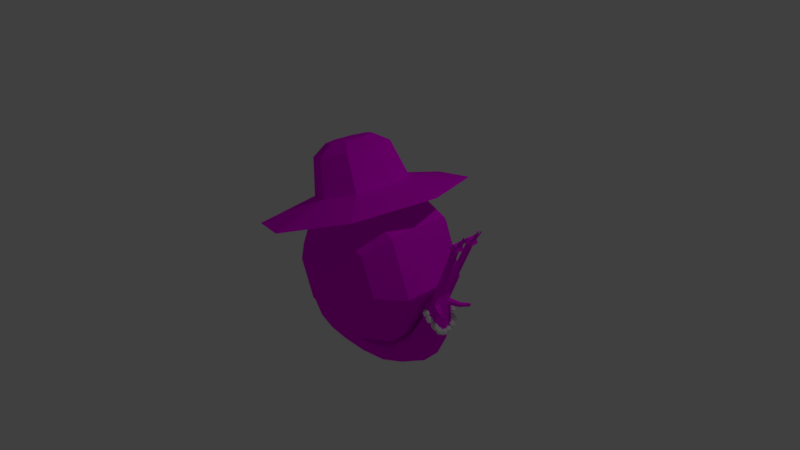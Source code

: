 # Source: fancySnail2.blend  (saved by Blender 2.79.0; exported with 4.5.12 LTS)
import bpy
from mathutils import Matrix  # noqa: F401  (used for matrix-valued properties, if any)

bpy.ops.wm.read_factory_settings(use_empty=True)
scene = bpy.context.scene
scene.name = 'Scene'

# ---- collections
col_collection_1 = bpy.data.collections.new('Collection 1'); scene.collection.children.link(col_collection_1)

# ---- images (referenced by path relative to the original .blend; pixels are not part of the script)
import os
ASSET_DIR = os.environ.get("B2B_ASSET_DIR", "")  # directory of the original .blend (textures are referenced by path, not embedded)
HERE = os.path.dirname(os.path.abspath(__file__))  # packed textures are extracted next to this script under _unpacked/

def load_image(name, relpath, width, height, colorspace="sRGB"):
    """Load a texture the original file referenced (path relative to the .blend, or extracted next to this script)."""
    p = next((c for c in (os.path.join(HERE, relpath), os.path.join(ASSET_DIR, relpath)) if relpath and os.path.exists(c)), "")
    if p:
        img = bpy.data.images.load(p, check_existing=True)
        img.name = name
    else:  # same state as the original file: an image datablock whose file is absent (Cycles renders it pink)
        img = bpy.data.images.new(name, width, height)
        img.source = "FILE"
        img.filepath = "//" + (relpath or name)
    img.colorspace_settings.name = colorspace
    return img
img_snailwifetexture = load_image('SnailWifeTexture', 'SnailWifeTexture.png', 1024, 1024, 'sRGB')

# ---- materials (node trees are filled in below, after node groups)
mat_material_005 = bpy.data.materials.new('Material.005')
mat_material_005.alpha_threshold = 0.0
mat_material_005.roughness = 0.5

# ---- material node trees
mat_material_005.use_nodes = True; mat_material_005.node_tree.nodes.clear()
_N = mat_material_005.node_tree.nodes; _L = mat_material_005.node_tree.links
n0 = _N.new('ShaderNodeOutputMaterial'); n0.name = 'Material Output'; n0.location = (300, 300)
n1 = _N.new('ShaderNodeBsdfDiffuse'); n1.name = 'Diffuse BSDF'; n1.location = (10, 300)
n2 = _N.new('ShaderNodeTexImage'); n2.name = 'Image Texture'; n2.location = (-177, 295)
n2.width = 140
n2.image = img_snailwifetexture
_L.new(n1.outputs[0], n0.inputs[0])
_L.new(n2.outputs[0], n1.inputs[0])
n0.is_active_output = True

# ---- world
world_world = bpy.data.worlds.new('World'); scene.world = world_world
world_world.color = (0.05088, 0.05088, 0.05088)
world_world.use_sun_shadow = False
world_world.sun_shadow_jitter_overblur = 0.0
world_world.cycles.sampling_method = 'MANUAL'

# ---- cameras
cam_camera = bpy.data.cameras.new('Camera')
cam_camera.clip_end = 100.0
cam_camera.lens = 35.0
cam_camera.sensor_width = 32.0
cam_camera.sensor_height = 18.0
cam_camera.ortho_scale = 7.314
cam_camera.dof.focus_distance = 0.0

# ---- lights
light_lamp = bpy.data.lights.new('Lamp', 'POINT')
light_lamp.transmission_factor = 0.0
light_lamp.cutoff_distance = 30.0
light_lamp.energy = 100.0
light_lamp.shadow_buffer_clip_start = 1.001
light_lamp.shadow_soft_size = 0.1
light_lamp.shadow_maximum_resolution = 0.006
light_lamp.use_absolute_resolution = True

# ---- meshes
me_sphere_007 = bpy.data.meshes.new('Sphere.007')
me_sphere_007.from_pydata([(-3.32, 0.885, -0.4092), (-2.176, 0.3137, -0.07113), (-2.796, 0.3589, -0.8545), (-2.288, -0.5442, -0.03193), (-2.908, -0.4989, -0.8153), (-2.925, -0.8759, 0.4526), (-3.545, -0.8307, -0.3308), (-3.742, 0.04979, -0.7617), (-2.503, -0.04073, 0.8051), (-3.449, -0.3499, 0.8979), (-4.069, -0.3046, 0.1145), (-3.337, 0.508, 0.8587), (-3.957, 0.5532, 0.07532), (-2.7, 0.8397, 0.3742), (-3.362, 8.551, -2.063), (-2.067, 8.235, -1.59), (-2.781, 8.03, -2.439), (-2.061, 7.389, -1.406), (-2.779, 7.183, -2.259), (-2.625, 7.071, -0.8332), (-3.345, 6.863, -1.69), (-3.705, 7.608, -2.295), (-2.272, 8.019, -0.5915), (-3.222, 7.584, -0.4767), (-3.94, 7.377, -1.329), (-3.227, 8.429, -0.6598), (-3.942, 8.225, -1.509), (-2.648, 8.756, -1.214), (-2.23, 8.883, -0.8338), (-0.7551, 8.573, -0.2904), (-1.63, 8.366, -1.193), (-0.6927, 7.714, -0.05507), (-1.615, 7.52, -1.001), (-1.252, 7.342, 0.3906), (-2.193, 7.191, -0.4382), (-2.532, 7.943, -1.066), (-0.9713, 8.295, 0.6213), (-1.91, 7.857, 0.6309), (-2.812, 7.708, -0.1026), (-1.986, 8.718, 0.4026), (-2.826, 8.554, -0.2937), (-1.373, 9.071, -0.05699), (-2.458, 0.8264, 0.6284), (-0.6425, 0.7572, 1.172), (-1.746, 0.3363, 0.3366), (-0.601, -0.01237, 1.589), (-1.437, -0.4491, 0.6856), (-1.199, -0.3444, 2.054), (-2.008, -0.7548, 1.276), (-2.642, -0.1581, 0.6178), (-0.9255, 0.6497, 2.127), (-1.889, 0.1163, 2.205), (-2.689, -0.2735, 1.526), (-1.979, 0.9016, 1.856), (-2.94, 0.5244, 1.237), (-1.479, 1.218, 1.339), (-1.13, 1.333, 1.619), (0.6649, 1.865, 2.681), (-0.1138, 1.035, 1.732), (0.7649, 1.416, 3.505), (0.2035, 0.5716, 2.609), (0.1267, 1.186, 3.895), (-0.314, 0.3546, 3.114), (-1.121, 0.4267, 1.989), (0.2096, 2.043, 3.563), (-0.5947, 1.438, 3.579), (-1.104, 0.6382, 2.909), (-0.7996, 1.914, 2.875), (-1.483, 1.145, 2.236), (-0.2554, 2.111, 2.381), (0.06099, 2.397, 2.881), (1.126, 3.224, 3.799), (0.9426, 2.309, 3.349), (1.145, 3.021, 4.617), (1.036, 2.132, 4.283), (0.3925, 2.921, 5.032), (0.3194, 2.032, 4.705), (0.1713, 1.759, 3.599), (0.431, 3.564, 4.386), (-0.3553, 3.029, 4.615), (-0.4315, 2.136, 4.271), (-0.343, 3.234, 3.787), (-0.5195, 2.33, 3.397), (0.358, 3.32, 3.387), (0.4277, 3.939, 3.584), (1.183, 4.878, 4.146), (1.183, 3.902, 3.97), (1.183, 4.808, 4.939), (1.183, 3.833, 4.801), (0.4332, 4.771, 5.357), (0.4332, 3.802, 5.234), (0.4332, 3.388, 4.314), (0.4332, 5.355, 4.629), (-0.3168, 4.816, 4.938), (-0.3168, 3.84, 4.8), (-0.3168, 4.89, 4.144), (-0.3168, 3.914, 3.969), (0.4332, 4.935, 3.768), (0.4332, 5.065, 3.738), (1.183, 6.193, 3.675), (1.183, 5.274, 4.084), (1.183, 6.634, 4.373), (1.183, 5.72, 4.795), (0.4332, 6.862, 4.722), (0.4332, 5.949, 5.152), (0.4332, 5.053, 4.663), (0.4255, 6.885, 3.837), (-0.3168, 6.643, 4.371), (-0.3168, 5.728, 4.794), (-0.3162, 6.206, 3.673), (-0.3168, 5.287, 4.082), (0.4157, 5.981, 3.326), (0.4003, 6.186, 3.213), (0.8269, 7.05, 2.385), (1.127, 6.597, 3.388), (0.8862, 7.866, 2.719), (1.11, 7.429, 3.709), (0.2665, 8.271, 2.885), (0.3725, 7.838, 3.875), (0.4309, 6.79, 4.005), (0.01605, 7.657, 2.033), (-0.3661, 7.878, 2.757), (-0.325, 7.435, 3.698), (-0.451, 7.069, 2.449), (-0.3157, 6.605, 3.374), (0.1703, 6.636, 2.252), (-0.0992, 6.891, 1.733), (-0.1472, 7.634, 0.6122), (0.5675, 7.308, 1.774), (0.07575, 8.476, 0.8918), (0.658, 8.147, 2.055), (-0.4437, 8.926, 1.191), (0.07338, 8.573, 2.236), (0.2185, 7.546, 2.525), (-1.09, 8.275, 0.5021), (-1.155, 8.559, 1.291), (-0.5704, 8.177, 2.198), (-1.381, 7.738, 1.109), (-0.6835, 7.348, 1.961), (-0.8906, 7.259, 0.7391)], [], [(7, 0, 2), (0, 13, 1, 2), (13, 8, 1), (7, 2, 4), (2, 1, 3, 4), (1, 8, 3), (7, 4, 6), (4, 3, 5, 6), (3, 8, 5), (7, 6, 10), (6, 5, 9, 10), (5, 8, 9), (7, 10, 12), (10, 9, 11, 12), (9, 8, 11), (7, 12, 0), (12, 11, 13, 0), (11, 8, 13), (21, 14, 16), (14, 27, 15, 16), (27, 22, 15), (21, 16, 18), (16, 15, 17, 18), (15, 22, 17), (21, 18, 20), (18, 17, 19, 20), (17, 22, 19), (21, 20, 24), (20, 19, 23, 24), (19, 22, 23), (21, 24, 26), (24, 23, 25, 26), (23, 22, 25), (21, 26, 14), (26, 25, 27, 14), (25, 22, 27), (35, 28, 30), (28, 41, 29, 30), (41, 36, 29), (35, 30, 32), (30, 29, 31, 32), (29, 36, 31), (35, 32, 34), (32, 31, 33, 34), (31, 36, 33), (35, 34, 38), (34, 33, 37, 38), (33, 36, 37), (35, 38, 40), (38, 37, 39, 40), (37, 36, 39), (35, 40, 28), (40, 39, 41, 28), (39, 36, 41), (49, 42, 44), (42, 55, 43, 44), (55, 50, 43), (49, 44, 46), (44, 43, 45, 46), (43, 50, 45), (49, 46, 48), (46, 45, 47, 48), (45, 50, 47), (49, 48, 52), (48, 47, 51, 52), (47, 50, 51), (49, 52, 54), (52, 51, 53, 54), (51, 50, 53), (49, 54, 42), (54, 53, 55, 42), (53, 50, 55), (63, 56, 58), (56, 69, 57, 58), (69, 64, 57), (63, 58, 60), (58, 57, 59, 60), (57, 64, 59), (63, 60, 62), (60, 59, 61, 62), (59, 64, 61), (63, 62, 66), (62, 61, 65, 66), (61, 64, 65), (63, 66, 68), (66, 65, 67, 68), (65, 64, 67), (63, 68, 56), (68, 67, 69, 56), (67, 64, 69), (77, 70, 72), (70, 83, 71, 72), (83, 78, 71), (77, 72, 74), (72, 71, 73, 74), (71, 78, 73), (77, 74, 76), (74, 73, 75, 76), (73, 78, 75), (77, 76, 80), (76, 75, 79, 80), (75, 78, 79), (77, 80, 82), (80, 79, 81, 82), (79, 78, 81), (77, 82, 70), (82, 81, 83, 70), (81, 78, 83), (91, 84, 86), (84, 97, 85, 86), (97, 92, 85), (91, 86, 88), (86, 85, 87, 88), (85, 92, 87), (91, 88, 90), (88, 87, 89, 90), (87, 92, 89), (91, 90, 94), (90, 89, 93, 94), (89, 92, 93), (91, 94, 96), (94, 93, 95, 96), (93, 92, 95), (91, 96, 84), (96, 95, 97, 84), (95, 92, 97), (105, 98, 100), (98, 111, 99, 100), (111, 106, 99), (105, 100, 102), (100, 99, 101, 102), (99, 106, 101), (105, 102, 104), (102, 101, 103, 104), (101, 106, 103), (105, 104, 108), (104, 103, 107, 108), (103, 106, 107), (105, 108, 110), (108, 107, 109, 110), (107, 106, 109), (105, 110, 98), (110, 109, 111, 98), (109, 106, 111), (119, 112, 114), (112, 125, 113, 114), (125, 120, 113), (119, 114, 116), (114, 113, 115, 116), (113, 120, 115), (119, 116, 118), (116, 115, 117, 118), (115, 120, 117), (119, 118, 122), (118, 117, 121, 122), (117, 120, 121), (119, 122, 124), (122, 121, 123, 124), (121, 120, 123), (119, 124, 112), (124, 123, 125, 112), (123, 120, 125), (133, 126, 128), (126, 139, 127, 128), (139, 134, 127), (133, 128, 130), (128, 127, 129, 130), (127, 134, 129), (133, 130, 132), (130, 129, 131, 132), (129, 134, 131), (133, 132, 136), (132, 131, 135, 136), (131, 134, 135), (133, 136, 138), (136, 135, 137, 138), (135, 134, 137), (133, 138, 126), (138, 137, 139, 126), (137, 134, 139)])
me_sphere_007.use_remesh_preserve_volume = False
me_sphere_007.use_remesh_preserve_attributes = False
me_sphere_007.use_mirror_vertex_groups = False
me_sphere_007.update()
me_cylinder_001 = bpy.data.meshes.new('Cylinder.001')
me_cylinder_001.from_pydata([(-2.868, -0.3949, -4.216), (-2.768, -0.3954, -3.941), (-2.868, 0.2593, -4.216), (-2.767, 0.2598, -3.94), (0.8141, -0.7166, -5.437), (0.6328, -0.7288, -5.064), (0.8182, 0.5466, -5.438), (0.634, 0.5701, -5.059), (0.2103, 0.6903, -5.402), (-0.4313, 0.7869, -5.181), (-1.069, 0.7949, -4.921), (-1.715, 0.7033, -4.702), (-2.345, 0.5094, -4.488), (-2.228, 0.5088, -4.154), (-1.611, 0.7031, -4.416), (-0.9846, 0.7942, -4.666), (-0.3816, 0.7811, -4.887), (0.1672, 0.6901, -5.04), (-2.344, -0.6459, -4.487), (-1.714, -0.8387, -4.703), (-1.071, -0.9285, -4.922), (-0.4337, -0.9195, -5.183), (0.2087, -0.8341, -5.404), (0.1657, -0.8314, -5.043), (-0.3838, -0.9147, -4.888), (-0.9854, -0.9287, -4.665), (-1.61, -0.8392, -4.415), (-2.228, -0.6452, -4.155), (-3.193, 0.01865, -3.899), (-3.193, -0.1541, -3.899), (-3.151, -0.1541, -3.78), (-3.151, 0.01865, -3.78), (1.085, 0.4423, -4.88), (1.367, 0.413, -5.186), (1.364, -0.6011, -5.188), (1.085, -0.6154, -4.887), (1.6, 0.3063, -4.388), (1.861, 0.2855, -4.586), (1.865, -0.4636, -4.592), (1.605, -0.4748, -4.396), (2.12, 0.1511, -3.713), (2.205, 0.1506, -3.804), (2.204, -0.2885, -3.807), (2.119, -0.2879, -3.715), (-2.925, -0.06971, -4.373), (-2.71, -0.06973, -3.782), (0.9203, -0.09713, -5.652), (0.5183, -0.0796, -4.826), (0.1401, -0.06597, -4.818), (-0.3502, -0.06047, -4.701), (-0.93, -0.06039, -4.499), (-1.547, -0.06234, -4.233), (-2.157, -0.07192, -3.954), (-2.416, -0.07204, -4.689), (-1.781, -0.0681, -4.88), (-1.124, -0.06674, -5.083), (-0.4635, -0.06653, -5.37), (0.2363, -0.07523, -5.626), (-3.271, -0.0677, -3.924), (-3.196, -0.0677, -3.728), (1.522, -0.104, -5.356), (0.9063, -0.08256, -4.691), (2.009, -0.09403, -4.7), (1.434, -0.08001, -4.272), (2.21, -0.1283, -3.809), (2.11, -0.1278, -3.716), (2.11, -0.009379, -3.715), (2.004, -0.3495, -3.87), (2.129, -0.3453, -3.968), (2.211, -0.009916, -3.808), (2.004, 0.2037, -3.867), (2.129, 0.1962, -3.966), (2.202, -0.07662, -4.026), (1.925, -0.07321, -3.809), (3.169, -0.2415, -2.534), (3.177, -0.3752, -2.535), (3.256, -0.3752, -2.613), (3.263, -0.2415, -2.614), (3.177, 0.2398, -2.535), (3.256, 0.2398, -2.613), (3.263, 0.106, -2.614), (3.169, 0.106, -2.534), (3.194, -0.1724, -2.412), (3.21, -0.4441, -2.414), (3.371, -0.4441, -2.572), (3.384, -0.1724, -2.573), (3.21, 0.3087, -2.414), (3.371, 0.3087, -2.572), (3.384, 0.03691, -2.573), (3.194, 0.03691, -2.412), (3.306, -0.2284, -2.366), (3.315, -0.3878, -2.367), (3.41, -0.3878, -2.46), (3.418, -0.2284, -2.46), (3.315, 0.2524, -2.367), (3.41, 0.2524, -2.46), (3.418, 0.09292, -2.46), (3.306, 0.09292, -2.366), (1.943, -0.3684, -3.949), (1.943, 0.2193, -3.946), (2.089, 0.2098, -4.06), (2.089, -0.3632, -4.063), (2.173, -0.07926, -4.128), (1.851, -0.07424, -3.879), (-2.897, -0.2323, -4.294), (0.5755, -0.4042, -4.945), (0.1529, -0.4487, -4.93), (-0.367, -0.4876, -4.795), (-0.9577, -0.4946, -4.582), (-1.578, -0.4508, -4.324), (-2.192, -0.3585, -4.055), (-2.38, -0.359, -4.588), (-1.748, -0.4534, -4.792), (-1.097, -0.4976, -5.002), (-0.4486, -0.493, -5.277), (0.2225, -0.4547, -5.515), (-3.243, -0.1109, -3.908), (0.9957, -0.349, -4.789), (1.52, -0.2774, -4.334), (1.965, -0.2113, -3.839), (-2.739, -0.2326, -3.861), (0.8672, -0.4069, -5.544), (-3.185, -0.1109, -3.75), (1.443, -0.3526, -5.272), (1.937, -0.2788, -4.646), (2.165, -0.211, -3.997), (2.115, -0.2079, -3.716), (2.207, -0.2084, -3.808), (3.173, -0.3084, -2.535), (3.259, -0.3084, -2.614), (3.202, -0.3082, -2.413), (3.378, -0.3082, -2.573), (3.31, -0.3081, -2.366), (3.414, -0.3081, -2.46), (2.131, -0.2212, -4.095), (1.897, -0.2213, -3.914), (-2.739, 0.09502, -3.861), (0.8693, 0.2247, -5.545), (-3.185, -0.02453, -3.75), (1.445, 0.1545, -5.271), (1.935, 0.09573, -4.643), (2.166, 0.05981, -3.996), (-2.897, 0.09477, -4.295), (0.5761, 0.2453, -4.942), (0.1536, 0.3121, -4.929), (-0.3659, 0.3603, -4.794), (-0.9573, 0.3669, -4.582), (-1.579, 0.3204, -4.324), (-2.192, 0.2184, -4.054), (-2.38, 0.2187, -4.588), (-1.748, 0.3176, -4.791), (-1.097, 0.3641, -5.002), (-0.4474, 0.3602, -5.276), (0.2233, 0.3075, -5.514), (-3.243, -0.02453, -3.908), (0.9954, 0.1799, -4.786), (1.517, 0.1132, -4.33), (1.964, 0.06525, -3.838), (2.208, 0.07032, -3.806), (2.115, 0.07086, -3.714), (3.259, 0.1729, -2.614), (3.173, 0.1729, -2.535), (3.378, 0.1728, -2.573), (3.202, 0.1728, -2.413), (3.414, 0.1727, -2.46), (3.31, 0.1727, -2.366), (1.897, 0.07251, -3.913), (2.131, 0.06525, -4.094), (2.585, 0.3621, -4.168), (2.566, 0.4148, -4.153), (2.548, -0.5728, -4.195), (2.569, -0.5659, -4.146), (2.545, 0.42, -4.202), (2.57, -0.518, -4.212), (2.588, -0.5141, -4.161), (2.567, 0.3642, -4.22), (2.303, -0.468, -4.172), (2.334, -0.4556, -4.1), (2.362, -0.3625, -4.121), (2.335, -0.3696, -4.196), (2.307, 0.3173, -4.175), (2.339, 0.2182, -4.201), (2.365, 0.2145, -4.127), (2.338, 0.3081, -4.104), (0.1525, 1.575, -2.681), (0.1525, -1.71, -2.681), (0.3157, 1.575, -2.828), (0.3157, -1.71, -2.828), (0.3271, 1.575, -3.047), (0.3271, -1.71, -3.047), (0.18, 1.575, -3.21), (0.18, -1.71, -3.21), (-0.0393, 1.575, -3.222), (-0.0393, -1.71, -3.222), (-0.2024, 1.575, -3.075), (-0.2024, -1.71, -3.075), (-0.2138, 1.575, -2.855), (-0.2138, -1.71, -2.855), (-0.06678, 1.575, -2.692), (-0.06678, -1.71, -2.692), (0.7324, 0.805, -1.046), (1.882, 0.805, -2.082), (1.882, -0.9404, -2.082), (0.7324, -0.9404, -1.046), (1.962, 0.805, -3.627), (1.962, -0.9404, -3.627), (0.926, 0.805, -4.776), (0.926, -0.9404, -4.776), (-0.6192, 0.805, -4.856), (-0.6192, -0.9404, -4.856), (-1.768, 0.805, -3.821), (-1.768, -0.9404, -3.821), (-1.849, 0.805, -2.275), (-1.849, -0.9404, -2.275), (-0.8127, 0.805, -1.126), (-0.8127, -0.9404, -1.126), (0.5188, 1.362, -1.648), (1.305, 1.362, -2.357), (1.305, -1.498, -2.357), (0.5188, -1.498, -1.648), (1.36, 1.362, -3.413), (1.36, -1.498, -3.413), (0.6512, 1.362, -4.199), (0.6512, -1.498, -4.199), (-0.4056, 1.362, -4.254), (-0.4056, -1.498, -4.254), (-1.192, 1.362, -3.546), (-1.192, -1.498, -3.546), (-1.246, 1.362, -2.489), (-1.246, -1.498, -2.489), (-0.538, 1.362, -1.703), (-0.538, -1.498, -1.703), (0.2626, 1.478, -2.37), (0.6129, 1.478, -2.686), (0.6129, -1.613, -2.686), (0.2626, -1.613, -2.37), (0.6374, 1.478, -3.157), (0.6374, -1.613, -3.157), (0.3216, 1.478, -3.508), (0.3216, -1.613, -3.508), (-0.1494, 1.478, -3.532), (-0.1494, -1.613, -3.532), (-0.4997, 1.478, -3.216), (-0.4997, -1.613, -3.216), (-0.5241, 1.478, -2.745), (-0.5241, -1.613, -2.745), (-0.2084, 1.478, -2.395), (-0.2084, -1.613, -2.395), (-0.001046, 1.234, -1.003), (-0.04148, 1.0, -0.0298), (0.8718, 0.8729, -1.003), (0.6656, 0.7071, -0.0298), (1.233, -5.396e-08, -1.003), (0.9585, -4.371e-08, -0.0298), (0.8718, -0.8729, -1.003), (0.6656, -0.7071, -0.0298), (-0.001046, -1.234, -1.003), (-0.04148, -1.0, -0.0298), (-0.8739, -0.8729, -1.003), (-0.7486, -0.7071, -0.0298), (-1.235, 1.472e-08, -1.003), (-1.041, 1.192e-08, -0.0298), (-0.8739, 0.8729, -1.003), (-0.7486, 0.7071, -0.0298), (-0.001045, 0.9139, -1.197), (0.6452, 0.6462, -1.197), (0.9128, -4.602e-08, -1.197), (0.6452, -0.6462, -1.197), (-0.001046, -0.9139, -1.197), (-0.6473, -0.6462, -1.197), (-0.9149, 2.29e-08, -1.197), (-0.6473, 0.6462, -1.197), (-0.07064, 2.748, -1.393), (1.873, 1.943, -1.393), (2.678, -1.156e-07, -1.393), (1.873, -1.943, -1.393), (-0.07064, -2.748, -1.393), (-2.014, -1.943, -1.393), (-2.819, 3.731e-08, -1.393), (-2.014, 1.943, -1.393), (-0.04148, 0.6115, 0.2402), (0.3909, 0.4324, 0.2402), (0.57, -2.6e-08, 0.2402), (0.3909, -0.4324, 0.2402), (-0.04148, -0.6115, 0.2402), (-0.4739, -0.4324, 0.2402), (-0.653, 8.022e-09, 0.2402), (-0.4739, 0.4324, 0.2402), (1.84, -0.4322, -4.099), (1.854, -0.3892, -4.085), (1.753, -0.3215, -3.996), (1.792, -0.2997, -4.01), (1.84, 0.2981, -4.099), (1.854, 0.255, -4.085), (1.753, 0.1873, -3.996), (1.792, 0.1655, -4.01), (1.752, -0.06709, -3.923), (1.791, -0.06709, -3.932), (2.52, -0.4401, -4.186), (2.522, -0.4599, -4.114), (2.496, -0.526, -4.094), (2.468, -0.5721, -4.144), (2.466, -0.5523, -4.215), (2.492, -0.4863, -4.236), (2.508, -0.4701, -4.176), (2.509, -0.4809, -4.137), (2.495, -0.5169, -4.126), (2.48, -0.5421, -4.154), (2.478, -0.5313, -4.192), (2.493, -0.4953, -4.204), (2.546, -0.4518, -4.189), (2.548, -0.4716, -4.118), (2.522, -0.5376, -4.098), (2.494, -0.5838, -4.148), (2.492, -0.5639, -4.219), (2.518, -0.4979, -4.24), (2.534, -0.4818, -4.18), (2.535, -0.4926, -4.141), (2.521, -0.5286, -4.13), (2.506, -0.5537, -4.158), (2.505, -0.5429, -4.196), (2.519, -0.507, -4.208), (2.504, -0.504, -4.101), (2.513, -0.4819, -4.107), (2.5, -0.5049, -4.13), (2.504, -0.4929, -4.134), (2.531, -0.5156, -4.105), (2.539, -0.4936, -4.111), (2.526, -0.5166, -4.134), (2.531, -0.5046, -4.138), (2.503, -0.5024, -4.084), (2.514, -0.4737, -4.093), (2.537, -0.5175, -4.09), (2.548, -0.4889, -4.099), (2.511, -0.4977, -4.071), (2.52, -0.4755, -4.078), (2.538, -0.5095, -4.076), (2.547, -0.4873, -4.082), (-2.836, -0.395, -4.127), (-2.836, 0.2594, -4.127), (0.7588, 0.5542, -5.316), (0.7556, -0.7205, -5.316), (0.1948, -0.8332, -5.287), (-0.4176, -0.9179, -5.088), (-1.043, -0.9285, -4.839), (-1.681, -0.8389, -4.61), (-2.306, -0.6457, -4.38), (-2.307, 0.5092, -4.38), (-1.681, 0.7032, -4.61), (-1.042, 0.7947, -4.839), (-0.4152, 0.785, -5.086), (0.1964, 0.6902, -5.285), (-3.18, -0.1541, -3.861), (-3.18, 0.01865, -3.861), (1.276, 0.4225, -5.087), (1.274, -0.6057, -5.091), (1.777, 0.2922, -4.522), (1.781, -0.4672, -4.529), (2.089, 0.1987, -3.934), (2.089, -0.3467, -3.936), (2.112, -0.07552, -3.956), (-3.247, -0.0677, -3.86), (2.176, -0.2883, -3.777), (2.178, -0.1282, -3.779), (2.177, 0.1507, -3.775), (2.178, -0.009743, -3.778), (3.231, -0.3752, -2.588), (3.232, -0.2415, -2.588), (3.231, 0.2398, -2.588), (3.232, 0.106, -2.588), (3.319, -0.4441, -2.521), (3.323, -0.1724, -2.521), (3.319, 0.3087, -2.521), (3.323, 0.03691, -2.521), (3.379, -0.3878, -2.43), (3.381, -0.2284, -2.43), (3.379, 0.2524, -2.43), (3.381, 0.09292, -2.43), (2.042, -0.3649, -4.026), (2.042, 0.2128, -4.023), (3.38, -0.3081, -2.43), (-3.224, -0.1109, -3.857), (3.38, 0.1727, -2.43), (-3.224, -0.02453, -3.857), (3.38, -0.3353, -2.43), (-3.209, -0.1256, -3.858), (2.352, -0.3943, -4.114), (2.324, -0.4032, -4.188), (2.582, -0.5318, -4.156), (2.562, -0.5367, -4.206), (1.913, -0.2715, -3.926), (3.413, -0.3353, -2.46), (3.376, -0.3546, -2.573), (3.258, -0.3312, -2.613), (2.206, -0.2357, -3.808), (2.153, -0.2568, -3.987), (1.912, -0.3418, -4.628), (1.416, -0.4373, -5.244), (-3.173, -0.1256, -3.761), (0.8491, -0.5125, -5.507), (-2.749, -0.2881, -3.889), (2.117, -0.2696, -4.084), (3.312, -0.3353, -2.367), (3.204, -0.3546, -2.413), (3.174, -0.3312, -2.535), (2.116, -0.2352, -3.716), (1.978, -0.2584, -3.85), (1.549, -0.3447, -4.355), (1.026, -0.4398, -4.823), (-3.226, -0.1256, -3.905), (0.2178, -0.584, -5.477), (-0.4435, -0.6384, -5.245), (-1.088, -0.6445, -4.975), (-1.736, -0.5848, -4.762), (-2.368, -0.4568, -4.554), (-2.204, -0.4563, -4.089), (-1.589, -0.5832, -4.355), (-0.9672, -0.6426, -4.61), (-0.3727, -0.6332, -4.827), (0.1573, -0.5792, -4.969), (0.595, -0.5149, -4.986), (-2.887, -0.2877, -4.268), (-3.233, -0.0943, -3.858), (3.381, -0.2775, -2.43), (2.147, -0.1667, -4.108), (3.309, -0.2775, -2.366), (3.199, -0.256, -2.413), (3.171, -0.2827, -2.535), (2.113, -0.1771, -3.716), (1.949, -0.1583, -3.828), (1.487, -0.2016, -4.31), (0.9613, -0.2466, -4.752), (-3.254, -0.0943, -3.914), (0.2278, -0.3088, -5.558), (-0.4543, -0.3291, -5.313), (-1.108, -0.332, -5.033), (-1.76, -0.3053, -4.826), (-2.394, -0.2487, -4.627), (-2.179, -0.2484, -4.016), (-1.566, -0.3015, -4.289), (-0.9471, -0.3277, -4.55), (-0.3606, -0.3234, -4.759), (0.148, -0.3016, -4.887), (0.5535, -0.2795, -4.899), (-2.908, -0.1698, -4.324), (1.879, -0.1648, -3.901), (3.415, -0.2775, -2.46), (3.38, -0.256, -2.573), (3.261, -0.2827, -2.614), (2.208, -0.1776, -3.808), (2.179, -0.1593, -4.008), (1.964, -0.2078, -4.667), (1.473, -0.257, -5.304), (-3.189, -0.0943, -3.742), (0.8876, -0.2878, -5.585), (-2.728, -0.17, -3.831), (3.381, 0.1436, -2.43), (-3.233, -0.04025, -3.858), (1.88, 0.01906, -3.9), (3.415, 0.1436, -2.46), (3.38, 0.1233, -2.573), (3.261, 0.1486, -2.614), (2.209, 0.0411, -3.807), (2.179, 0.01012, -4.007), (1.962, 0.02662, -4.664), (1.473, 0.06033, -5.302), (-3.189, -0.04025, -3.742), (0.8879, 0.1075, -5.584), (-2.728, 0.03502, -3.832), (2.146, 0.01262, -4.106), (3.309, 0.1436, -2.366), (3.199, 0.1233, -2.413), (3.171, 0.1486, -2.535), (2.113, 0.04163, -3.714), (1.95, 0.01482, -3.828), (1.487, 0.04281, -4.309), (0.963, 0.0843, -4.751), (-3.254, -0.04025, -3.913), (0.228, 0.1681, -5.555), (-0.4533, 0.2048, -5.31), (-1.107, 0.2072, -5.032), (-1.76, 0.1771, -4.824), (-2.393, 0.1128, -4.625), (-2.18, 0.1127, -4.017), (-1.567, 0.181, -4.291), (-0.9474, 0.2113, -4.552), (-0.3602, 0.207, -4.761), (0.1487, 0.1744, -4.889), (0.5551, 0.1269, -4.9), (-2.907, 0.03486, -4.323), (-3.208, -0.008962, -3.858), (3.38, 0.2014, -2.43), (2.327, 0.254, -4.192), (2.355, 0.2482, -4.119), (2.559, 0.3843, -4.213), (2.578, 0.3811, -4.163), (2.116, 0.1173, -4.082), (3.312, 0.2014, -2.367), (3.204, 0.2218, -2.414), (3.174, 0.197, -2.535), (2.117, 0.09978, -3.714), (1.979, 0.1152, -3.848), (1.547, 0.1828, -4.351), (1.028, 0.2745, -4.819), (-3.225, -0.008962, -3.905), (0.2186, 0.4455, -5.473), (-0.4416, 0.514, -5.241), (-1.087, 0.5194, -4.973), (-1.736, 0.4566, -4.759), (-2.367, 0.3235, -4.552), (-2.205, 0.3231, -4.09), (-1.59, 0.4583, -4.357), (-0.9671, 0.5209, -4.612), (-0.3716, 0.512, -4.828), (0.1585, 0.4483, -4.969), (0.597, 0.3624, -4.985), (-2.886, 0.1541, -4.266), (1.913, 0.1254, -3.925), (3.412, 0.2014, -2.46), (3.376, 0.2218, -2.573), (3.258, 0.197, -2.613), (2.207, 0.09924, -3.805), (2.153, 0.109, -3.985), (1.908, 0.1641, -4.623), (1.417, 0.2477, -5.24), (-3.173, -0.008962, -3.761), (0.8509, 0.3407, -5.506), (-2.749, 0.1544, -3.889), (3.592, 0.081, -2.269), (3.609, 0.081, -2.284), (3.59, -0.4312, -2.269), (3.605, -0.4312, -2.284), (3.592, -0.1945, -2.269), (3.61, -0.1945, -2.284), (3.59, 0.2978, -2.269), (3.605, 0.2978, -2.284), (3.592, 0.05601, -2.269), (3.61, 0.05601, -2.284), (3.59, 0.2727, -2.269), (3.606, 0.2727, -2.284), (3.59, -0.4052, -2.269), (3.606, -0.4052, -2.284), (3.609, -0.2187, -2.284), (3.592, -0.2187, -2.269), (3.606, 0.1583, -2.23), (3.623, 0.1583, -2.245), (3.606, -0.3077, -2.23), (3.622, -0.3077, -2.245), (3.622, 0.1726, -2.245), (3.622, 0.1868, -2.245), (3.606, 0.1726, -2.23), (3.606, 0.1868, -2.23), (3.622, -0.3211, -2.245), (3.606, -0.3211, -2.23), (3.606, -0.2926, -2.23), (3.623, -0.2926, -2.245)], [], [(377, 96, 537, 536), (351, 17, 7, 340), (341, 4, 34, 355), (346, 27, 1, 338), (432, 422, 361, 58), (410, 399, 4, 22), (415, 400, 1, 27), (420, 419, 23, 5), (419, 418, 24, 23), (418, 417, 25, 24), (417, 416, 26, 25), (416, 415, 27, 26), (421, 414, 18, 0), (414, 413, 19, 18), (413, 412, 20, 19), (412, 411, 21, 20), (341, 5, 23, 342), (342, 23, 24, 343), (343, 24, 25, 344), (344, 25, 26, 345), (345, 26, 27, 346), (339, 3, 13, 347), (347, 13, 14, 348), (348, 14, 15, 349), (349, 15, 16, 350), (350, 16, 17, 351), (527, 3, 31, 525), (411, 410, 22, 21), (339, 2, 28, 353), (338, 1, 30, 352), (421, 0, 29, 409), (490, 525, 31, 353), (408, 35, 39, 407), (340, 7, 32, 354), (420, 5, 35, 408), (354, 32, 36, 356), (355, 34, 38, 357), (526, 6, 33, 524), (423, 446, 542, 543), (379, 99, 70, 358), (378, 101, 68, 359), (524, 33, 37, 523), (504, 490, 353, 28), (362, 42, 76, 366), (424, 102, 72, 450), (473, 66, 81, 472), (458, 103, 73, 474), (452, 60, 62, 451), (488, 47, 61, 476), (476, 61, 63, 475), (454, 46, 60, 452), (489, 44, 58, 477), (479, 478, 57, 56), (480, 479, 56, 55), (481, 480, 55, 54), (482, 481, 54, 53), (489, 482, 53, 44), (484, 483, 52, 51), (485, 484, 51, 50), (486, 485, 50, 49), (487, 486, 49, 48), (488, 487, 48, 47), (483, 468, 45, 52), (422, 453, 59, 361), (455, 45, 59, 453), (362, 43, 67, 359), (390, 98, 67, 406), (363, 64, 72, 360), (364, 41, 71, 358), (478, 467, 46, 57), (492, 180, 172, 494), (365, 66, 73, 360), (500, 40, 70, 501), (369, 80, 88, 373), (364, 40, 78, 368), (428, 65, 73, 429), (365, 69, 80, 369), (394, 42, 68, 395), (520, 79, 87, 519), (363, 65, 74, 367), (405, 43, 75, 404), (449, 64, 77, 448), (367, 74, 82, 371), (366, 76, 84, 370), (462, 69, 72, 463), (368, 78, 86, 372), (447, 85, 93, 446), (403, 83, 91, 402), (404, 75, 83, 403), (472, 81, 89, 471), (373, 88, 96, 377), (521, 41, 79, 520), (371, 82, 90, 375), (370, 84, 92, 374), (456, 470, 97, 377), (372, 86, 94, 376), (471, 89, 97, 470), (448, 77, 85, 447), (519, 87, 95, 518), (357, 38, 101, 378), (356, 36, 99, 379), (384, 402, 91, 374), (451, 62, 102, 424), (407, 39, 98, 390), (430, 118, 135, 445), (423, 425, 132, 380), (396, 124, 134, 401), (393, 129, 131, 392), (427, 128, 130, 426), (426, 130, 132, 425), (392, 131, 133, 391), (428, 126, 128, 427), (394, 127, 129, 393), (405, 126, 119, 406), (400, 120, 122, 398), (385, 398, 122, 381), (399, 121, 123, 397), (177, 176, 170, 171), (449, 127, 125, 450), (445, 135, 119, 429), (443, 105, 117, 431), (431, 117, 118, 430), (444, 104, 116, 432), (434, 433, 115, 114), (435, 434, 114, 113), (436, 435, 113, 112), (437, 436, 112, 111), (444, 437, 111, 104), (439, 438, 110, 109), (440, 439, 109, 108), (441, 440, 108, 107), (442, 441, 107, 106), (443, 442, 106, 105), (438, 455, 120, 110), (475, 63, 103, 458), (523, 37, 100, 496), (502, 156, 166, 517), (464, 140, 167, 469), (498, 163, 165, 497), (491, 497, 165, 382), (460, 162, 164, 459), (462, 158, 160, 461), (461, 160, 162, 460), (499, 161, 163, 498), (521, 158, 141, 522), (505, 526, 137, 153), (510, 527, 136, 148), (515, 514, 144, 143), (514, 513, 145, 144), (513, 512, 146, 145), (512, 511, 147, 146), (511, 510, 148, 147), (516, 509, 149, 142), (509, 508, 150, 149), (508, 507, 151, 150), (507, 506, 152, 151), (506, 505, 153, 152), (516, 142, 154, 504), (503, 155, 156, 502), (515, 143, 155, 503), (473, 159, 157, 474), (517, 166, 157, 501), (469, 167, 141, 463), (465, 139, 140, 464), (467, 137, 139, 465), (457, 466, 138, 383), (500, 159, 161, 499), (397, 123, 124, 396), (494, 172, 169, 495), (179, 178, 174, 173), (182, 181, 175, 168), (180, 183, 169, 172), (389, 173, 174, 388), (386, 177, 171, 388), (387, 179, 173, 389), (401, 134, 179, 387), (134, 125, 178, 179), (68, 101, 176, 177), (100, 71, 183, 180), (141, 167, 181, 182), (493, 182, 168, 495), (522, 141, 182, 493), (200, 203, 202, 201), (201, 202, 205, 204), (204, 205, 207, 206), (206, 207, 209, 208), (208, 209, 211, 210), (210, 211, 213, 212), (187, 185, 199, 197, 195, 193, 191, 189), (212, 213, 215, 214), (214, 215, 203, 200), (184, 186, 188, 190, 192, 194, 196, 198), (217, 216, 200, 201), (219, 218, 202, 203), (220, 217, 201, 204), (218, 221, 205, 202), (222, 220, 204, 206), (221, 223, 207, 205), (224, 222, 206, 208), (223, 225, 209, 207), (226, 224, 208, 210), (225, 227, 211, 209), (228, 226, 210, 212), (227, 229, 213, 211), (230, 228, 212, 214), (229, 231, 215, 213), (216, 230, 214, 200), (231, 219, 203, 215), (233, 232, 216, 217), (235, 234, 218, 219), (236, 233, 217, 220), (234, 237, 221, 218), (238, 236, 220, 222), (237, 239, 223, 221), (240, 238, 222, 224), (239, 241, 225, 223), (242, 240, 224, 226), (241, 243, 227, 225), (244, 242, 226, 228), (243, 245, 229, 227), (246, 244, 228, 230), (245, 247, 231, 229), (232, 246, 230, 216), (247, 235, 219, 231), (186, 184, 232, 233), (185, 187, 234, 235), (188, 186, 233, 236), (187, 189, 237, 234), (190, 188, 236, 238), (189, 191, 239, 237), (192, 190, 238, 240), (191, 193, 241, 239), (194, 192, 240, 242), (193, 195, 243, 241), (196, 194, 242, 244), (195, 197, 245, 243), (198, 196, 244, 246), (197, 199, 247, 245), (184, 198, 246, 232), (199, 185, 235, 247), (248, 249, 251, 250), (250, 251, 253, 252), (252, 253, 255, 254), (254, 255, 257, 256), (256, 257, 259, 258), (258, 259, 261, 260), (261, 259, 285, 286), (260, 261, 263, 262), (262, 263, 249, 248), (256, 258, 277, 276), (262, 248, 272, 279), (248, 250, 273, 272), (252, 254, 275, 274), (258, 260, 278, 277), (254, 256, 276, 275), (260, 262, 279, 278), (250, 252, 274, 273), (265, 264, 272, 273), (266, 265, 273, 274), (267, 266, 274, 275), (268, 267, 275, 276), (269, 268, 276, 277), (270, 269, 277, 278), (271, 270, 278, 279), (264, 271, 279, 272), (281, 280, 287, 286, 285, 284, 283, 282), (257, 255, 283, 284), (263, 261, 286, 287), (253, 251, 281, 282), (259, 257, 284, 285), (249, 263, 287, 280), (251, 249, 280, 281), (255, 253, 282, 283), (288, 289, 291, 290), (290, 291, 297, 296), (292, 294, 295, 293), (294, 296, 297, 295), (302, 308, 307, 301), (323, 325, 305, 299), (303, 309, 308, 302), (301, 307, 306, 300), (299, 305, 304, 298), (298, 304, 309, 303), (314, 313, 319, 320), (327, 311, 317, 329), (315, 314, 320, 321), (313, 312, 318, 319), (311, 310, 316, 317), (310, 315, 321, 316), (308, 309, 321, 320), (299, 298, 310, 311), (324, 306, 318, 328), (303, 302, 314, 315), (309, 304, 316, 321), (323, 299, 311, 327), (306, 307, 319, 318), (298, 303, 315, 310), (301, 300, 312, 313), (307, 308, 320, 319), (304, 305, 317, 316), (302, 301, 313, 314), (300, 322, 326, 312), (326, 322, 330, 332), (305, 325, 329, 317), (325, 324, 328, 329), (312, 326, 328, 318), (326, 327, 329, 328), (300, 306, 324, 322), (322, 324, 325, 323), (330, 331, 335, 334), (323, 327, 333, 331), (327, 326, 332, 333), (322, 323, 331, 330), (334, 335, 337, 336), (331, 333, 337, 335), (333, 332, 336, 337), (332, 330, 334, 336), (468, 136, 138, 466), (496, 100, 180, 492), (395, 68, 177, 386), (433, 454, 121, 115), (37, 356, 379, 100), (39, 357, 378, 98), (87, 372, 376, 95), (83, 370, 374, 91), (85, 371, 375, 93), (89, 373, 377, 97), (477, 457, 383, 154), (409, 385, 381, 116), (79, 368, 372, 87), (75, 366, 370, 83), (77, 367, 371, 85), (64, 363, 367, 77), (66, 365, 369, 81), (41, 364, 368, 79), (81, 369, 373, 89), (69, 365, 360, 72), (40, 364, 358, 70), (65, 363, 360, 73), (42, 362, 359, 68), (382, 456, 544, 550), (43, 362, 366, 75), (98, 378, 359, 67), (100, 379, 358, 71), (35, 355, 357, 39), (33, 354, 356, 37), (6, 340, 354, 33), (0, 338, 352, 29), (3, 339, 353, 31), (459, 164, 548, 545), (9, 350, 351, 8), (10, 349, 350, 9), (11, 348, 349, 10), (12, 347, 348, 11), (2, 339, 347, 12), (19, 345, 346, 18), (20, 344, 345, 19), (21, 343, 344, 20), (22, 342, 343, 21), (4, 341, 342, 22), (18, 346, 338, 0), (5, 341, 355, 35), (8, 351, 340, 6), (529, 528, 536, 537), (115, 121, 399, 410), (110, 120, 400, 415), (105, 106, 419, 420), (106, 107, 418, 419), (107, 108, 417, 418), (108, 109, 416, 417), (109, 110, 415, 416), (104, 111, 414, 421), (111, 112, 413, 414), (112, 113, 412, 413), (113, 114, 411, 412), (114, 115, 410, 411), (104, 421, 409, 116), (117, 408, 407, 118), (105, 420, 408, 117), (135, 390, 406, 119), (127, 394, 395, 125), (126, 405, 404, 128), (130, 403, 402, 132), (128, 404, 403, 130), (380, 132, 402, 384), (118, 407, 390, 135), (38, 396, 401, 101), (76, 393, 392, 84), (84, 392, 391, 92), (42, 394, 393, 76), (43, 405, 406, 67), (1, 400, 398, 30), (352, 30, 398, 385), (4, 399, 397, 34), (34, 397, 396, 38), (170, 389, 388, 171), (178, 386, 388, 174), (176, 387, 389, 170), (101, 401, 387, 176), (125, 395, 386, 178), (29, 352, 385, 409), (518, 491, 551, 549), (116, 381, 422, 432), (134, 424, 450, 125), (123, 452, 451, 124), (121, 454, 452, 123), (381, 122, 453, 422), (120, 455, 453, 122), (126, 428, 429, 119), (127, 449, 448, 129), (131, 447, 446, 133), (129, 448, 447, 131), (124, 451, 424, 134), (63, 430, 445, 103), (375, 90, 425, 423), (74, 427, 426, 82), (82, 426, 425, 90), (65, 428, 427, 74), (64, 449, 450, 72), (103, 445, 429, 73), (47, 443, 431, 61), (61, 431, 430, 63), (44, 444, 432, 58), (56, 57, 433, 434), (55, 56, 434, 435), (54, 55, 435, 436), (53, 54, 436, 437), (44, 53, 437, 444), (51, 52, 438, 439), (50, 51, 439, 440), (49, 50, 440, 441), (48, 49, 441, 442), (47, 48, 442, 443), (52, 45, 455, 438), (57, 46, 454, 433), (491, 518, 539, 538), (446, 423, 554, 555), (159, 473, 472, 161), (166, 458, 474, 157), (143, 488, 476, 155), (155, 476, 475, 156), (142, 489, 477, 154), (152, 153, 478, 479), (151, 152, 479, 480), (150, 151, 480, 481), (149, 150, 481, 482), (142, 149, 482, 489), (147, 148, 483, 484), (146, 147, 484, 485), (145, 146, 485, 486), (144, 145, 486, 487), (143, 144, 487, 488), (148, 136, 468, 483), (153, 137, 467, 478), (158, 462, 463, 141), (161, 472, 471, 163), (382, 165, 470, 456), (163, 471, 470, 165), (156, 475, 458, 166), (62, 464, 469, 102), (88, 460, 459, 96), (69, 462, 461, 80), (80, 461, 460, 88), (66, 473, 474, 73), (102, 469, 463, 72), (60, 465, 464, 62), (46, 467, 465, 60), (361, 59, 466, 457), (45, 468, 466, 59), (58, 361, 457, 477), (136, 527, 525, 138), (383, 138, 525, 490), (137, 526, 524, 139), (139, 524, 523, 140), (154, 383, 490, 504), (181, 492, 494, 175), (159, 500, 501, 157), (160, 520, 519, 162), (158, 521, 520, 160), (162, 519, 518, 164), (140, 523, 496, 167), (36, 502, 517, 99), (86, 498, 497, 94), (376, 94, 497, 491), (78, 499, 498, 86), (41, 521, 522, 71), (8, 6, 526, 505), (13, 3, 527, 510), (7, 17, 514, 515), (17, 16, 513, 514), (16, 15, 512, 513), (15, 14, 511, 512), (14, 13, 510, 511), (2, 12, 509, 516), (12, 11, 508, 509), (11, 10, 507, 508), (10, 9, 506, 507), (9, 8, 505, 506), (2, 516, 504, 28), (32, 503, 502, 36), (7, 515, 503, 32), (99, 517, 501, 70), (40, 500, 499, 78), (175, 494, 495, 168), (183, 493, 495, 169), (71, 522, 493, 183), (167, 496, 492, 181), (446, 93, 533, 542), (535, 534, 538, 539), (533, 532, 543, 542), (541, 540, 530, 531), (518, 95, 535, 539), (374, 92, 531, 530), (92, 391, 541, 531), (459, 456, 528, 529), (376, 491, 538, 534), (384, 374, 530, 540), (93, 375, 532, 533), (391, 384, 540, 541), (456, 377, 536, 528), (95, 376, 534, 535), (96, 459, 529, 537), (375, 423, 543, 532), (555, 554, 546, 547), (549, 551, 550, 548), (547, 546, 553, 552), (548, 550, 544, 545), (133, 446, 555, 547), (164, 518, 549, 548), (423, 380, 546, 554), (391, 133, 547, 552), (491, 382, 550, 551), (456, 459, 545, 544), (384, 391, 552, 553), (380, 384, 553, 546)])
_uv = me_cylinder_001.uv_layers.new(name='UVMap')
_uv.uv.foreach_set('vector', [0.6795, 0.4687, 0.675, 0.4696, 0.675, 0.4696, 0.6795, 0.4687, 0.1895, 0.7365, 0.1871, 0.7272, 0.2156, 0.7252, 0.2198, 0.7362, 0.2201, 0.6239, 0.2241, 0.6129, 0.2559, 0.6186, 0.2513, 0.6297, 0.05914, 0.6438, 0.06183, 0.6519, 0.03584, 0.664, 0.03231, 0.658, 0.01284, 0.6783, 0.01696, 0.6787, 0.01654, 0.6798, 0.01202, 0.6798, 0.8252, 0.6748, 0.856, 0.6705, 0.8553, 0.6786, 0.8246, 0.6846, 0.06199, 0.6589, 0.03637, 0.6679, 0.03584, 0.664, 0.06183, 0.6519, 0.2155, 0.6458, 0.1882, 0.6449, 0.1877, 0.6333, 0.2161, 0.6348, 0.1882, 0.6449, 0.1574, 0.6454, 0.1564, 0.6339, 0.1877, 0.6333, 0.1574, 0.6454, 0.1253, 0.6474, 0.1248, 0.6365, 0.1564, 0.6339, 0.1253, 0.6474, 0.09304, 0.6517, 0.09292, 0.6422, 0.1248, 0.6365, 0.09304, 0.6517, 0.06199, 0.6589, 0.06183, 0.6519, 0.09292, 0.6422, 0.6593, 0.6601, 0.6887, 0.6691, 0.6885, 0.6767, 0.6586, 0.6645, 0.6887, 0.6691, 0.7218, 0.6762, 0.7219, 0.6861, 0.6885, 0.6767, 0.7218, 0.6762, 0.756, 0.6794, 0.756, 0.6904, 0.7219, 0.6861, 0.756, 0.6794, 0.7908, 0.6785, 0.7905, 0.6894, 0.756, 0.6904, 0.2201, 0.6239, 0.2161, 0.6348, 0.1877, 0.6333, 0.19, 0.6239, 0.19, 0.6239, 0.1877, 0.6333, 0.1564, 0.6339, 0.1571, 0.6264, 0.1571, 0.6264, 0.1564, 0.6339, 0.1248, 0.6365, 0.1242, 0.6299, 0.1242, 0.6299, 0.1248, 0.6365, 0.09292, 0.6422, 0.09145, 0.6349, 0.09145, 0.6349, 0.09292, 0.6422, 0.06183, 0.6519, 0.05914, 0.6438, 0.03212, 0.7017, 0.03573, 0.6957, 0.06157, 0.708, 0.0588, 0.7161, 0.0588, 0.7161, 0.06157, 0.708, 0.09259, 0.718, 0.09106, 0.7253, 0.09106, 0.7253, 0.09259, 0.718, 0.1245, 0.7239, 0.1239, 0.7305, 0.1239, 0.7305, 0.1245, 0.7239, 0.1561, 0.7268, 0.1567, 0.7342, 0.1567, 0.7342, 0.1561, 0.7268, 0.1871, 0.7272, 0.1895, 0.7365, 0.03629, 0.6918, 0.03573, 0.6957, 0.02182, 0.6833, 0.02145, 0.6823, 0.7908, 0.6785, 0.8252, 0.6748, 0.8246, 0.6846, 0.7905, 0.6894, 0.03212, 0.7017, 0.02852, 0.7076, 0.01602, 0.6859, 0.01892, 0.6846, 0.03231, 0.658, 0.03584, 0.664, 0.02185, 0.6764, 0.01896, 0.675, 0.6593, 0.6601, 0.6586, 0.6645, 0.6351, 0.6528, 0.6346, 0.6512, 0.01814, 0.6833, 0.02145, 0.6823, 0.02182, 0.6833, 0.01892, 0.6846, 0.2455, 0.6504, 0.2467, 0.6409, 0.2903, 0.6529, 0.2893, 0.6597, 0.2198, 0.7362, 0.2156, 0.7252, 0.2465, 0.7187, 0.2512, 0.73, 0.2155, 0.6458, 0.2161, 0.6348, 0.2467, 0.6409, 0.2455, 0.6504, 0.2512, 0.73, 0.2465, 0.7187, 0.2903, 0.707, 0.2936, 0.7161, 0.2513, 0.6297, 0.2559, 0.6186, 0.2972, 0.6351, 0.2937, 0.644, 0.8561, 0.6231, 0.8553, 0.6147, 0.8866, 0.6203, 0.8869, 0.6273, 0.3152, 0.3447, 0.3152, 0.3406, 0.3152, 0.3406, 0.3152, 0.3447, 0.324, 0.7039, 0.3227, 0.6988, 0.3283, 0.6974, 0.3294, 0.7018, 0.324, 0.6572, 0.3254, 0.6521, 0.3305, 0.6551, 0.3293, 0.6595, 0.8869, 0.6273, 0.8866, 0.6203, 0.9262, 0.6265, 0.9258, 0.6318, 0.01483, 0.6843, 0.01814, 0.6833, 0.01892, 0.6846, 0.01602, 0.6859, 0.6648, 0.3, 0.6683, 0.2996, 0.6698, 0.3918, 0.6666, 0.392, 0.9541, 0.6504, 0.9536, 0.6465, 0.9591, 0.6464, 0.9595, 0.65, 0.3488, 0.5274, 0.3508, 0.5271, 0.3515, 0.6059, 0.3499, 0.6061, 0.3215, 0.6851, 0.3211, 0.6806, 0.327, 0.6806, 0.3274, 0.6848, 0.8872, 0.654, 0.8874, 0.6477, 0.9245, 0.647, 0.9249, 0.6521, 0.214, 0.6916, 0.2133, 0.68, 0.242, 0.68, 0.2431, 0.6899, 0.2431, 0.6899, 0.242, 0.68, 0.2866, 0.6803, 0.2874, 0.687, 0.8575, 0.6548, 0.8582, 0.6472, 0.8874, 0.6477, 0.8872, 0.654, 0.6607, 0.6425, 0.6614, 0.6469, 0.6337, 0.6469, 0.6338, 0.6456, 0.7914, 0.6353, 0.8266, 0.6369, 0.8274, 0.6464, 0.7919, 0.6461, 0.7559, 0.6352, 0.7914, 0.6353, 0.7919, 0.6461, 0.7559, 0.6462, 0.7215, 0.6366, 0.7559, 0.6352, 0.7559, 0.6462, 0.7214, 0.6465, 0.689, 0.6394, 0.7215, 0.6366, 0.7214, 0.6465, 0.6893, 0.6468, 0.6607, 0.6425, 0.689, 0.6394, 0.6893, 0.6468, 0.6614, 0.6469, 0.09299, 0.6898, 0.06208, 0.6868, 0.06213, 0.6798, 0.09299, 0.6803, 0.1258, 0.6915, 0.09299, 0.6898, 0.09299, 0.6803, 0.126, 0.6806, 0.1583, 0.6924, 0.1258, 0.6915, 0.126, 0.6806, 0.1586, 0.6807, 0.1883, 0.6926, 0.1583, 0.6924, 0.1586, 0.6807, 0.1883, 0.6807, 0.214, 0.6916, 0.1883, 0.6926, 0.1883, 0.6807, 0.2133, 0.68, 0.06208, 0.6868, 0.03718, 0.6838, 0.0375, 0.6798, 0.06213, 0.6798, 0.01696, 0.6787, 0.02107, 0.679, 0.02105, 0.6798, 0.01654, 0.6798, 0.0372, 0.6758, 0.0375, 0.6798, 0.02105, 0.6798, 0.02107, 0.679, 0.3394, 0.6639, 0.3389, 0.6675, 0.3281, 0.6638, 0.3293, 0.6595, 0.3221, 0.6668, 0.3225, 0.6623, 0.3281, 0.6638, 0.3278, 0.668, 0.3504, 0.2986, 0.3507, 0.2947, 0.3614, 0.2874, 0.3614, 0.2975, 0.3395, 0.6977, 0.3399, 0.7013, 0.3305, 0.7062, 0.3294, 0.7018, 0.8266, 0.6369, 0.8575, 0.6394, 0.8582, 0.6472, 0.8274, 0.6464, 0.7483, 0.4159, 0.7481, 0.4129, 0.7629, 0.411, 0.7631, 0.4128, 0.3542, 0.527, 0.3508, 0.5271, 0.3469, 0.517, 0.3556, 0.5175, 0.339, 0.6918, 0.3391, 0.6941, 0.3283, 0.6974, 0.328, 0.6932, 0.6807, 0.4828, 0.6768, 0.4838, 0.6761, 0.4755, 0.68, 0.4754, 0.3686, 0.5278, 0.3716, 0.5281, 0.3698, 0.6067, 0.367, 0.6065, 0.3388, 0.6744, 0.3387, 0.6767, 0.327, 0.6806, 0.3273, 0.6764, 0.3542, 0.527, 0.3575, 0.5269, 0.3576, 0.606, 0.3546, 0.606, 0.9698, 0.6559, 0.9697, 0.6579, 0.9606, 0.6609, 0.9603, 0.6572, 0.6697, 0.4858, 0.6674, 0.4864, 0.6612, 0.4782, 0.6656, 0.4775, 0.6816, 0.2992, 0.6855, 0.2994, 0.6846, 0.3913, 0.6811, 0.3914, 0.6924, 0.3002, 0.6947, 0.3005, 0.6923, 0.3922, 0.6904, 0.392, 0.6753, 0.2993, 0.6776, 0.2991, 0.6775, 0.3915, 0.6756, 0.3915, 0.747, 0.4565, 0.7509, 0.4575, 0.7502, 0.4641, 0.7463, 0.464, 0.7634, 0.4554, 0.7671, 0.454, 0.7739, 0.4613, 0.7677, 0.4628, 0.9699, 0.6403, 0.97, 0.6423, 0.9591, 0.6464, 0.9595, 0.6427, 0.6971, 0.484, 0.6934, 0.4826, 0.6952, 0.4752, 0.7014, 0.4766, 0.7393, 0.4632, 0.7424, 0.4638, 0.7414, 0.4697, 0.7388, 0.4698, 0.7586, 0.4643, 0.7615, 0.4642, 0.7615, 0.4711, 0.7588, 0.4714, 0.7575, 0.4569, 0.7597, 0.4567, 0.7615, 0.4642, 0.7586, 0.4643, 0.6867, 0.4821, 0.6846, 0.4819, 0.6839, 0.4753, 0.6866, 0.4752, 0.68, 0.4754, 0.6761, 0.4755, 0.675, 0.4696, 0.6795, 0.4687, 0.3635, 0.5273, 0.3655, 0.5274, 0.3643, 0.6063, 0.3626, 0.6062, 0.7463, 0.464, 0.7502, 0.4641, 0.7503, 0.4716, 0.7458, 0.4707, 0.7677, 0.4628, 0.7739, 0.4613, 0.7712, 0.4716, 0.7663, 0.4714, 0.3818, 0.27, 0.3818, 0.2741, 0.3795, 0.2743, 0.3795, 0.27, 0.7014, 0.4766, 0.6952, 0.4752, 0.6951, 0.4683, 0.7, 0.468, 0.6866, 0.4752, 0.6839, 0.4753, 0.684, 0.4678, 0.6869, 0.4678, 0.7407, 0.4549, 0.7431, 0.4556, 0.7424, 0.4638, 0.7393, 0.4632, 0.6656, 0.4775, 0.6612, 0.4782, 0.6645, 0.4697, 0.6672, 0.4696, 0.2937, 0.644, 0.2972, 0.6351, 0.3254, 0.6521, 0.324, 0.6572, 0.2936, 0.7161, 0.2903, 0.707, 0.3227, 0.6988, 0.324, 0.7039, 0.3106, 0.3447, 0.3106, 0.3486, 0.3083, 0.3485, 0.3083, 0.3447, 0.9249, 0.6521, 0.9245, 0.647, 0.9536, 0.6465, 0.9541, 0.6504, 0.2893, 0.6597, 0.2903, 0.6529, 0.3225, 0.6623, 0.3221, 0.6668, 0.2875, 0.6734, 0.2883, 0.6664, 0.3218, 0.6714, 0.3214, 0.676, 0.3152, 0.3447, 0.3152, 0.3489, 0.3129, 0.3488, 0.3129, 0.3447, 0.9256, 0.6622, 0.9253, 0.6571, 0.9546, 0.6542, 0.955, 0.658, 0.736, 0.4536, 0.7384, 0.4542, 0.7363, 0.4626, 0.7319, 0.4619, 0.7531, 0.4572, 0.7552, 0.457, 0.7557, 0.4643, 0.753, 0.4642, 0.753, 0.4642, 0.7557, 0.4643, 0.7561, 0.4716, 0.7532, 0.4716, 0.7319, 0.4619, 0.7363, 0.4626, 0.7362, 0.4699, 0.7335, 0.4698, 0.6878, 0.2996, 0.6901, 0.2999, 0.6885, 0.3918, 0.6865, 0.3916, 0.6707, 0.2995, 0.673, 0.2994, 0.6736, 0.3916, 0.6717, 0.3917, 0.3388, 0.6698, 0.3388, 0.6721, 0.3276, 0.6721, 0.3278, 0.668, 0.03637, 0.6679, 0.03691, 0.6718, 0.0211, 0.6782, 0.02147, 0.6773, 0.01817, 0.6763, 0.02147, 0.6773, 0.0211, 0.6782, 0.01738, 0.6776, 0.856, 0.6705, 0.8568, 0.6624, 0.8869, 0.6603, 0.8866, 0.6671, 0.678, 0.4349, 0.6782, 0.4302, 0.6933, 0.4322, 0.6936, 0.4351, 0.9699, 0.6518, 0.9698, 0.6538, 0.9599, 0.6536, 0.9595, 0.65, 0.3214, 0.676, 0.3218, 0.6714, 0.3276, 0.6721, 0.3273, 0.6764, 0.2141, 0.6684, 0.2149, 0.6568, 0.2442, 0.6599, 0.2431, 0.6699, 0.2431, 0.6699, 0.2442, 0.6599, 0.2883, 0.6664, 0.2875, 0.6734, 0.6607, 0.6512, 0.66, 0.6556, 0.634, 0.6496, 0.6339, 0.6483, 0.7915, 0.6568, 0.8267, 0.6557, 0.8259, 0.6651, 0.7911, 0.6676, 0.756, 0.6573, 0.7915, 0.6568, 0.7911, 0.6676, 0.756, 0.6684, 0.7216, 0.6564, 0.756, 0.6573, 0.756, 0.6684, 0.7217, 0.6663, 0.6891, 0.6542, 0.7216, 0.6564, 0.7217, 0.6663, 0.689, 0.6615, 0.6607, 0.6512, 0.6891, 0.6542, 0.689, 0.6615, 0.66, 0.6556, 0.09308, 0.6708, 0.06214, 0.6729, 0.06215, 0.666, 0.09317, 0.6613, 0.1259, 0.6695, 0.09308, 0.6708, 0.09317, 0.6613, 0.1258, 0.6583, 0.1584, 0.6689, 0.1259, 0.6695, 0.1258, 0.6583, 0.1583, 0.657, 0.1885, 0.6685, 0.1584, 0.6689, 0.1583, 0.657, 0.1887, 0.6564, 0.2141, 0.6684, 0.1885, 0.6685, 0.1887, 0.6564, 0.2149, 0.6568, 0.06214, 0.6729, 0.0372, 0.6758, 0.03691, 0.6718, 0.06215, 0.666, 0.2874, 0.687, 0.2866, 0.6803, 0.3211, 0.6806, 0.3215, 0.6851, 0.9258, 0.6318, 0.9262, 0.6265, 0.9556, 0.6309, 0.9551, 0.6348, 0.2893, 0.7004, 0.2883, 0.6938, 0.3218, 0.6897, 0.3223, 0.6942, 0.925, 0.642, 0.9254, 0.6371, 0.9547, 0.6387, 0.9541, 0.6426, 0.6923, 0.4751, 0.6893, 0.475, 0.6898, 0.4677, 0.6925, 0.468, 0.3864, 0.27, 0.3864, 0.2739, 0.3841, 0.274, 0.3841, 0.27, 0.673, 0.4762, 0.67, 0.4768, 0.6699, 0.4695, 0.6725, 0.4696, 0.3595, 0.5271, 0.3615, 0.5272, 0.3609, 0.6062, 0.3593, 0.6061, 0.6744, 0.4845, 0.672, 0.4852, 0.67, 0.4768, 0.673, 0.4762, 0.6911, 0.4825, 0.6889, 0.4824, 0.6893, 0.475, 0.6923, 0.4751, 0.9699, 0.6362, 0.9699, 0.6382, 0.96, 0.6391, 0.9603, 0.6354, 0.8251, 0.6176, 0.8561, 0.6231, 0.8568, 0.6315, 0.8258, 0.6274, 0.0618, 0.7009, 0.03629, 0.6918, 0.03686, 0.6878, 0.06203, 0.6938, 0.2151, 0.7142, 0.1877, 0.7159, 0.1884, 0.7045, 0.2146, 0.7032, 0.1877, 0.7159, 0.1571, 0.7154, 0.1581, 0.7041, 0.1884, 0.7045, 0.1571, 0.7154, 0.125, 0.7132, 0.1256, 0.7025, 0.1581, 0.7041, 0.125, 0.7132, 0.09279, 0.7086, 0.093, 0.6992, 0.1256, 0.7025, 0.09279, 0.7086, 0.0618, 0.7009, 0.06203, 0.6938, 0.093, 0.6992, 0.6592, 0.6336, 0.6885, 0.6243, 0.6888, 0.6319, 0.6599, 0.6381, 0.6885, 0.6243, 0.7215, 0.6167, 0.7215, 0.6267, 0.6888, 0.6319, 0.7215, 0.6167, 0.7557, 0.6131, 0.7558, 0.6241, 0.7215, 0.6267, 0.7557, 0.6131, 0.7906, 0.6136, 0.791, 0.6245, 0.7558, 0.6241, 0.7906, 0.6136, 0.8251, 0.6176, 0.8258, 0.6274, 0.791, 0.6245, 0.6592, 0.6336, 0.6599, 0.6381, 0.6339, 0.6442, 0.6345, 0.6427, 0.2453, 0.7093, 0.2441, 0.6999, 0.2883, 0.6938, 0.2893, 0.7004, 0.2151, 0.7142, 0.2146, 0.7032, 0.2441, 0.6999, 0.2453, 0.7093, 0.3388, 0.6872, 0.3389, 0.6895, 0.3277, 0.6891, 0.3274, 0.6848, 0.3223, 0.6942, 0.3218, 0.6897, 0.3277, 0.6891, 0.328, 0.6932, 0.9541, 0.6426, 0.9547, 0.6387, 0.96, 0.6391, 0.9595, 0.6427, 0.8873, 0.641, 0.8871, 0.6342, 0.9254, 0.6371, 0.925, 0.642, 0.8575, 0.6394, 0.8568, 0.6315, 0.8871, 0.6342, 0.8873, 0.641, 0.01695, 0.6809, 0.02107, 0.6806, 0.02108, 0.6814, 0.01736, 0.682, 0.3448, 0.5279, 0.3468, 0.5276, 0.3482, 0.6063, 0.3466, 0.6065, 0.8866, 0.6671, 0.8869, 0.6603, 0.9253, 0.6571, 0.9256, 0.6622, 0.3825, 0.3322, 0.3843, 0.3322, 0.3844, 0.3353, 0.3827, 0.3353, 0.6784, 0.4456, 0.6775, 0.441, 0.6935, 0.4383, 0.6937, 0.4413, 0.7475, 0.4021, 0.7484, 0.3975, 0.7633, 0.4018, 0.7631, 0.4048, 0.7481, 0.4129, 0.748, 0.4082, 0.7632, 0.408, 0.7629, 0.411, 0.3515, 0.3428, 0.3533, 0.3428, 0.353, 0.346, 0.3514, 0.346, 0.6777, 0.438, 0.678, 0.4349, 0.6936, 0.4351, 0.6936, 0.4367, 0.6783, 0.4272, 0.6784, 0.4242, 0.6937, 0.4285, 0.6935, 0.4303, 0.6633, 0.4251, 0.6633, 0.4208, 0.6784, 0.4242, 0.6783, 0.4272, 0.663, 0.4481, 0.6612, 0.4426, 0.6775, 0.441, 0.6784, 0.4456, 0.6622, 0.4349, 0.6633, 0.4294, 0.6782, 0.4302, 0.678, 0.4349, 0.7329, 0.4137, 0.7318, 0.4082, 0.748, 0.4082, 0.7481, 0.4129, 0.7308, 0.4004, 0.7326, 0.3949, 0.7484, 0.3975, 0.7475, 0.4021, 0.7477, 0.4052, 0.7475, 0.4021, 0.7631, 0.4048, 0.7632, 0.4064, 0.7313, 0.4043, 0.7308, 0.4004, 0.7475, 0.4021, 0.7477, 0.4052, 0.1159, 0.3488, 0.1629, 0.2488, 0.2114, 0.2446, 0.2505, 0.3474, 0.2505, 0.3474, 0.2114, 0.2446, 0.2409, 0.2037, 0.3422, 0.2498, 0.3422, 0.2498, 0.2409, 0.2037, 0.241, 0.153, 0.3449, 0.1177, 0.3449, 0.1177, 0.241, 0.153, 0.2042, 0.1212, 0.2513, 0.02106, 0.2513, 0.02106, 0.2042, 0.1212, 0.1548, 0.126, 0.1159, 0.02145, 0.1159, 0.02145, 0.1548, 0.126, 0.1222, 0.1651, 0.02082, 0.1179, 0.1238, 0.5016, 0.1134, 0.5013, 0.1063, 0.4937, 0.1066, 0.4833, 0.1142, 0.4761, 0.1246, 0.4764, 0.1317, 0.484, 0.1314, 0.4944, 0.02082, 0.1179, 0.1222, 0.1651, 0.1257, 0.2159, 0.02082, 0.2531, 0.02082, 0.2531, 0.1257, 0.2159, 0.1629, 0.2488, 0.1159, 0.3488, 0.4907, 0.6996, 0.4985, 0.7078, 0.4982, 0.7191, 0.49, 0.7268, 0.4787, 0.7264, 0.4709, 0.7182, 0.4713, 0.7069, 0.4795, 0.6992, 0.5531, 0.6862, 0.5141, 0.6457, 0.5316, 0.5997, 0.598, 0.6661, 0.09187, 0.551, 0.1438, 0.552, 0.1623, 0.5935, 0.07567, 0.5935, 0.552, 0.7424, 0.5531, 0.6862, 0.598, 0.6661, 0.598, 0.7599, 0.1438, 0.552, 0.1811, 0.516, 0.2236, 0.5322, 0.1623, 0.5935, 0.5115, 0.7814, 0.552, 0.7424, 0.598, 0.7599, 0.5316, 0.8263, 0.1811, 0.516, 0.1821, 0.4641, 0.2236, 0.4455, 0.2236, 0.5322, 0.4553, 0.7803, 0.5115, 0.7814, 0.5316, 0.8263, 0.4378, 0.8263, 0.1821, 0.4641, 0.1461, 0.4267, 0.1623, 0.3842, 0.2236, 0.4455, 0.4163, 0.7398, 0.4553, 0.7803, 0.4378, 0.8263, 0.3714, 0.7599, 0.1461, 0.4267, 0.09423, 0.4257, 0.07566, 0.3842, 0.1623, 0.3842, 0.4174, 0.6836, 0.4163, 0.7398, 0.3714, 0.7599, 0.3714, 0.6661, 0.09423, 0.4257, 0.05684, 0.4617, 0.01437, 0.4455, 0.07566, 0.3842, 0.4579, 0.6446, 0.4174, 0.6836, 0.3714, 0.6661, 0.4378, 0.5997, 0.05684, 0.4617, 0.05586, 0.5136, 0.01437, 0.5322, 0.01437, 0.4455, 0.5141, 0.6457, 0.4579, 0.6446, 0.4378, 0.5997, 0.5316, 0.5997, 0.05586, 0.5136, 0.09187, 0.551, 0.07567, 0.5935, 0.01437, 0.5322, 0.5152, 0.7012, 0.4979, 0.6832, 0.5141, 0.6457, 0.5531, 0.6862, 0.1068, 0.5164, 0.1299, 0.517, 0.1438, 0.552, 0.09187, 0.551, 0.5146, 0.7262, 0.5152, 0.7012, 0.5531, 0.6862, 0.552, 0.7424, 0.1299, 0.517, 0.1465, 0.5011, 0.1811, 0.516, 0.1438, 0.552, 0.4965, 0.7435, 0.5146, 0.7262, 0.552, 0.7424, 0.5115, 0.7814, 0.1465, 0.5011, 0.1471, 0.478, 0.1821, 0.4641, 0.1811, 0.516, 0.4715, 0.7428, 0.4965, 0.7435, 0.5115, 0.7814, 0.4553, 0.7803, 0.1471, 0.478, 0.1312, 0.4613, 0.1461, 0.4267, 0.1821, 0.4641, 0.4543, 0.7247, 0.4715, 0.7428, 0.4553, 0.7803, 0.4163, 0.7398, 0.1312, 0.4613, 0.1081, 0.4607, 0.09423, 0.4257, 0.1461, 0.4267, 0.4549, 0.6998, 0.4543, 0.7247, 0.4163, 0.7398, 0.4174, 0.6836, 0.1081, 0.4607, 0.09143, 0.4766, 0.05684, 0.4617, 0.09423, 0.4257, 0.4729, 0.6825, 0.4549, 0.6998, 0.4174, 0.6836, 0.4579, 0.6446, 0.09143, 0.4766, 0.09087, 0.4997, 0.05586, 0.5136, 0.05684, 0.4617, 0.4979, 0.6832, 0.4729, 0.6825, 0.4579, 0.6446, 0.5141, 0.6457, 0.09087, 0.4997, 0.1068, 0.5164, 0.09187, 0.551, 0.05586, 0.5136, 0.4985, 0.7078, 0.4907, 0.6996, 0.4979, 0.6832, 0.5152, 0.7012, 0.1134, 0.5013, 0.1238, 0.5016, 0.1299, 0.517, 0.1068, 0.5164, 0.4982, 0.7191, 0.4985, 0.7078, 0.5152, 0.7012, 0.5146, 0.7262, 0.1238, 0.5016, 0.1314, 0.4944, 0.1465, 0.5011, 0.1299, 0.517, 0.49, 0.7268, 0.4982, 0.7191, 0.5146, 0.7262, 0.4965, 0.7435, 0.1314, 0.4944, 0.1317, 0.484, 0.1471, 0.478, 0.1465, 0.5011, 0.4787, 0.7264, 0.49, 0.7268, 0.4965, 0.7435, 0.4715, 0.7428, 0.1317, 0.484, 0.1246, 0.4764, 0.1312, 0.4613, 0.1471, 0.478, 0.4709, 0.7182, 0.4787, 0.7264, 0.4715, 0.7428, 0.4543, 0.7247, 0.1246, 0.4764, 0.1142, 0.4761, 0.1081, 0.4607, 0.1312, 0.4613, 0.4713, 0.7069, 0.4709, 0.7182, 0.4543, 0.7247, 0.4549, 0.6998, 0.1142, 0.4761, 0.1066, 0.4833, 0.09143, 0.4766, 0.1081, 0.4607, 0.4795, 0.6992, 0.4713, 0.7069, 0.4549, 0.6998, 0.4729, 0.6825, 0.1066, 0.4833, 0.1063, 0.4937, 0.09087, 0.4997, 0.09143, 0.4766, 0.4907, 0.6996, 0.4795, 0.6992, 0.4729, 0.6825, 0.4979, 0.6832, 0.1063, 0.4937, 0.1134, 0.5013, 0.1068, 0.5164, 0.09087, 0.4997, 0.7243, 0.9067, 0.6946, 0.8569, 0.7313, 0.8323, 0.7697, 0.8762, 0.366, 0.8762, 0.4043, 0.8323, 0.4397, 0.8588, 0.4097, 0.909, 0.4097, 0.909, 0.4397, 0.8588, 0.4799, 0.8775, 0.4592, 0.932, 0.4592, 0.932, 0.4799, 0.8775, 0.5229, 0.8878, 0.5124, 0.9448, 0.5124, 0.9448, 0.5229, 0.8878, 0.5671, 0.8902, 0.5669, 0.9478, 0.5669, 0.9478, 0.5671, 0.8902, 0.6111, 0.8857, 0.6213, 0.9422, 0.2383, 0.4515, 0.2383, 0.4039, 0.2645, 0.4141, 0.264, 0.4402, 0.6213, 0.9422, 0.6111, 0.8857, 0.654, 0.8746, 0.6742, 0.9285, 0.6742, 0.9285, 0.654, 0.8746, 0.6946, 0.8569, 0.7243, 0.9067, 0.4558, 0.1701, 0.4897, 0.2043, 0.4607, 0.2818, 0.3831, 0.2046, 0.5719, 0.1704, 0.5719, 0.1223, 0.6478, 0.09543, 0.6472, 0.2049, 0.5719, 0.1223, 0.5379, 0.08822, 0.5707, 0.01739, 0.6478, 0.09543, 0.49, 0.0882, 0.456, 0.122, 0.3828, 0.09483, 0.4606, 0.01707, 0.4897, 0.2043, 0.5379, 0.2045, 0.5698, 0.2818, 0.4607, 0.2818, 0.456, 0.122, 0.4558, 0.1701, 0.3831, 0.2046, 0.3828, 0.09483, 0.5379, 0.2045, 0.5719, 0.1704, 0.6472, 0.2049, 0.5698, 0.2818, 0.5379, 0.08822, 0.49, 0.0882, 0.4606, 0.01707, 0.5707, 0.01739, 0.5584, 0.4679, 0.5584, 0.4317, 0.6453, 0.3917, 0.6454, 0.5011, 0.5328, 0.4935, 0.5584, 0.4679, 0.6454, 0.5011, 0.568, 0.5785, 0.4966, 0.4935, 0.5328, 0.4935, 0.568, 0.5785, 0.4585, 0.5784, 0.471, 0.4679, 0.4966, 0.4935, 0.4585, 0.5784, 0.3812, 0.501, 0.471, 0.4317, 0.471, 0.4679, 0.3812, 0.501, 0.3814, 0.3916, 0.4966, 0.4061, 0.471, 0.4317, 0.3814, 0.3916, 0.4587, 0.3144, 0.5328, 0.4061, 0.4966, 0.4061, 0.4587, 0.3144, 0.568, 0.3144, 0.5584, 0.4317, 0.5328, 0.4061, 0.568, 0.3144, 0.6453, 0.3917, 0.2809, 0.4942, 0.295, 0.5083, 0.295, 0.5282, 0.2809, 0.5423, 0.261, 0.5423, 0.2469, 0.5282, 0.2469, 0.5083, 0.261, 0.4942, 0.272, 0.3702, 0.3197, 0.3701, 0.3096, 0.3964, 0.2834, 0.396, 0.272, 0.4851, 0.2383, 0.4515, 0.264, 0.4402, 0.282, 0.4588, 0.3534, 0.4037, 0.3533, 0.4513, 0.3271, 0.441, 0.3278, 0.4151, 0.2383, 0.4039, 0.272, 0.3702, 0.2834, 0.396, 0.2645, 0.4141, 0.3195, 0.4848, 0.272, 0.4851, 0.282, 0.4588, 0.3081, 0.459, 0.3533, 0.4513, 0.3195, 0.4848, 0.3081, 0.459, 0.3271, 0.441, 0.3197, 0.3701, 0.3534, 0.4037, 0.3278, 0.4151, 0.3096, 0.3964, 0.2383, 0.5828, 0.2425, 0.5833, 0.2459, 0.5901, 0.2424, 0.5929, 0.2424, 0.5929, 0.2459, 0.5901, 0.258, 0.5975, 0.2569, 0.601, 0.2821, 0.596, 0.2732, 0.6023, 0.2718, 0.5982, 0.2782, 0.5941, 0.2732, 0.6023, 0.2569, 0.601, 0.258, 0.5975, 0.2718, 0.5982, 0.441, 0.3853, 0.441, 0.3965, 0.4293, 0.4032, 0.4196, 0.3976, 0.4338, 0.4306, 0.4371, 0.4212, 0.441, 0.4234, 0.441, 0.4347, 0.4623, 0.3976, 0.4526, 0.4032, 0.441, 0.3965, 0.441, 0.3853, 0.4196, 0.3976, 0.4293, 0.4032, 0.4293, 0.4167, 0.4196, 0.4223, 0.441, 0.4347, 0.441, 0.4234, 0.4526, 0.4167, 0.4623, 0.4223, 0.4623, 0.4223, 0.4526, 0.4167, 0.4526, 0.4032, 0.4623, 0.3976, 0.4729, 0.3208, 0.4729, 0.3552, 0.4594, 0.3474, 0.4594, 0.3287, 0.4233, 0.361, 0.4134, 0.3552, 0.4269, 0.3474, 0.4323, 0.3505, 0.4432, 0.3036, 0.4729, 0.3208, 0.4594, 0.3287, 0.4432, 0.3193, 0.4729, 0.3552, 0.4432, 0.3724, 0.4432, 0.3568, 0.4594, 0.3474, 0.4134, 0.3552, 0.4134, 0.3208, 0.4269, 0.3287, 0.4269, 0.3474, 0.4134, 0.3208, 0.4432, 0.3036, 0.4432, 0.3193, 0.4269, 0.3287, 0.5227, 0.2504, 0.5227, 0.2115, 0.5509, 0.2115, 0.5509, 0.2504, 0.3908, 0.784, 0.3908, 0.5533, 0.4819, 0.5533, 0.4819, 0.784, 0.5227, 0.3411, 0.5227, 0.3282, 0.5509, 0.3282, 0.5509, 0.3411, 0.8911, 0.2309, 0.8911, 0.4616, 0.8001, 0.4616, 0.8001, 0.2309, 0.5227, 0.2115, 0.5227, 0.1726, 0.5509, 0.1726, 0.5509, 0.2115, 0.3908, 0.8609, 0.3908, 0.784, 0.4819, 0.784, 0.4819, 0.8609, 0.5227, 0.3282, 0.5227, 0.2893, 0.5509, 0.2893, 0.5509, 0.3282, 0.8911, 0.0001898, 0.8911, 0.2309, 0.8001, 0.2309, 0.8001, 0.000189, 0.8911, 0.6922, 0.8911, 0.9229, 0.8001, 0.9229, 0.8001, 0.6922, 0.5227, 0.2893, 0.5227, 0.2504, 0.5509, 0.2504, 0.5509, 0.2893, 0.5227, 0.4059, 0.5227, 0.367, 0.5509, 0.367, 0.5509, 0.4059, 0.8911, 0.4616, 0.8911, 0.6922, 0.8001, 0.6922, 0.8001, 0.4616, 0.8911, 0.9229, 0.8911, 0.9998, 0.8001, 0.9998, 0.8001, 0.9229, 0.1071, 0.5638, 0.2071, 0.5626, 0.2063, 0.6171, 0.1045, 0.6137, 0.5227, 0.367, 0.5227, 0.3541, 0.5509, 0.3541, 0.5509, 0.367, 0.5227, 0.3541, 0.5227, 0.3411, 0.5509, 0.3411, 0.5509, 0.3541, 0.4432, 0.3724, 0.4332, 0.3667, 0.4377, 0.3537, 0.4432, 0.3568, 0.4332, 0.3667, 0.4233, 0.361, 0.4323, 0.3505, 0.4377, 0.3537, 0.4196, 0.4223, 0.4293, 0.4167, 0.4332, 0.4189, 0.4267, 0.4264, 0.4267, 0.4264, 0.4332, 0.4189, 0.4371, 0.4212, 0.4338, 0.4306, 0.2063, 0.6171, 0.2844, 0.6192, 0.2834, 0.6621, 0.206, 0.665, 0.2875, 0.5732, 0.3766, 0.5723, 0.3905, 0.6203, 0.2844, 0.6192, 0.02001, 0.5533, 0.1071, 0.5638, 0.1045, 0.6137, 0.000189, 0.6081, 0.2071, 0.5626, 0.2875, 0.5732, 0.2844, 0.6192, 0.2063, 0.6171, 0.4822, 0.6309, 0.4822, 0.5533, 0.5741, 0.5533, 0.5741, 0.6309, 0.2844, 0.6192, 0.3905, 0.6203, 0.3734, 0.6722, 0.2834, 0.6621, 0.000189, 0.6081, 0.1045, 0.6137, 0.1061, 0.6674, 0.01301, 0.6722, 0.1045, 0.6137, 0.2063, 0.6171, 0.206, 0.665, 0.1061, 0.6674, 0.03718, 0.6838, 0.03686, 0.6878, 0.02108, 0.6814, 0.02107, 0.6806, 0.7329, 0.4181, 0.7329, 0.4137, 0.7481, 0.4129, 0.7483, 0.4159, 0.6617, 0.4388, 0.6622, 0.4349, 0.678, 0.4349, 0.6777, 0.438, 0.8267, 0.6557, 0.8575, 0.6548, 0.8568, 0.6624, 0.8259, 0.6651, 0.297, 0.7252, 0.2936, 0.7161, 0.324, 0.7039, 0.3254, 0.709, 0.2903, 0.6529, 0.2937, 0.644, 0.324, 0.6572, 0.3225, 0.6623, 0.7075, 0.478, 0.7014, 0.4766, 0.7, 0.468, 0.7049, 0.4677, 0.7615, 0.4642, 0.7677, 0.4628, 0.7663, 0.4714, 0.7615, 0.4711, 0.7424, 0.4638, 0.7463, 0.464, 0.7458, 0.4707, 0.7414, 0.4697, 0.6839, 0.4753, 0.68, 0.4754, 0.6795, 0.4687, 0.684, 0.4678, 0.01283, 0.6812, 0.01695, 0.6809, 0.01736, 0.682, 0.01365, 0.6827, 0.01486, 0.6753, 0.01817, 0.6763, 0.01738, 0.6776, 0.01367, 0.6769, 0.7008, 0.4854, 0.6971, 0.484, 0.7014, 0.4766, 0.7075, 0.478, 0.7597, 0.4567, 0.7634, 0.4554, 0.7677, 0.4628, 0.7615, 0.4642, 0.7431, 0.4556, 0.747, 0.4565, 0.7463, 0.464, 0.7424, 0.4638, 0.6776, 0.2991, 0.6816, 0.2992, 0.6811, 0.3914, 0.6775, 0.3915, 0.3508, 0.5271, 0.3542, 0.527, 0.3546, 0.606, 0.3515, 0.6059, 0.3655, 0.5274, 0.3686, 0.5278, 0.367, 0.6065, 0.3643, 0.6063, 0.6846, 0.4819, 0.6807, 0.4828, 0.68, 0.4754, 0.6839, 0.4753, 0.3575, 0.5269, 0.3542, 0.527, 0.3556, 0.5175, 0.3643, 0.5179, 0.3391, 0.6941, 0.3395, 0.6977, 0.3294, 0.7018, 0.3283, 0.6974, 0.3501, 0.3026, 0.3504, 0.2986, 0.3614, 0.2975, 0.3614, 0.3077, 0.3399, 0.6604, 0.3394, 0.6639, 0.3293, 0.6595, 0.3305, 0.6551, 0.3841, 0.27, 0.3818, 0.27, 0.3818, 0.27, 0.3841, 0.27, 0.6612, 0.3004, 0.6648, 0.3, 0.6666, 0.392, 0.6634, 0.3922, 0.3225, 0.6623, 0.324, 0.6572, 0.3293, 0.6595, 0.3281, 0.6638, 0.3254, 0.709, 0.324, 0.7039, 0.3294, 0.7018, 0.3305, 0.7062, 0.2467, 0.6409, 0.2513, 0.6297, 0.2937, 0.644, 0.2903, 0.6529, 0.2559, 0.7414, 0.2512, 0.73, 0.2936, 0.7161, 0.297, 0.7252, 0.224, 0.7473, 0.2198, 0.7362, 0.2512, 0.73, 0.2559, 0.7414, 0.02877, 0.6521, 0.03231, 0.658, 0.01896, 0.675, 0.01606, 0.6737, 0.03573, 0.6957, 0.03212, 0.7017, 0.01892, 0.6846, 0.02182, 0.6833, 0.6725, 0.4696, 0.6699, 0.4695, 0.6699, 0.4695, 0.6725, 0.4696, 0.1573, 0.7417, 0.1567, 0.7342, 0.1895, 0.7365, 0.192, 0.7458, 0.1233, 0.7371, 0.1239, 0.7305, 0.1567, 0.7342, 0.1573, 0.7417, 0.08954, 0.7326, 0.09106, 0.7253, 0.1239, 0.7305, 0.1233, 0.7371, 0.05602, 0.7242, 0.0588, 0.7161, 0.09106, 0.7253, 0.08954, 0.7326, 0.02852, 0.7076, 0.03212, 0.7017, 0.0588, 0.7161, 0.05602, 0.7242, 0.08999, 0.6276, 0.09145, 0.6349, 0.05914, 0.6438, 0.05645, 0.6357, 0.1237, 0.6233, 0.1242, 0.6299, 0.09145, 0.6349, 0.08999, 0.6276, 0.1577, 0.6188, 0.1571, 0.6264, 0.1242, 0.6299, 0.1237, 0.6233, 0.1924, 0.6145, 0.19, 0.6239, 0.1571, 0.6264, 0.1577, 0.6188, 0.2241, 0.6129, 0.2201, 0.6239, 0.19, 0.6239, 0.1924, 0.6145, 0.05645, 0.6357, 0.05914, 0.6438, 0.03231, 0.658, 0.02877, 0.6521, 0.2161, 0.6348, 0.2201, 0.6239, 0.2513, 0.6297, 0.2467, 0.6409, 0.192, 0.7458, 0.1895, 0.7365, 0.2198, 0.7362, 0.224, 0.7473, 0.3818, 0.2659, 0.3818, 0.27, 0.3795, 0.27, 0.3795, 0.2658, 0.8259, 0.6651, 0.8568, 0.6624, 0.856, 0.6705, 0.8252, 0.6748, 0.06215, 0.666, 0.03691, 0.6718, 0.03637, 0.6679, 0.06199, 0.6589, 0.2149, 0.6568, 0.1887, 0.6564, 0.1882, 0.6449, 0.2155, 0.6458, 0.1887, 0.6564, 0.1583, 0.657, 0.1574, 0.6454, 0.1882, 0.6449, 0.1583, 0.657, 0.1258, 0.6583, 0.1253, 0.6474, 0.1574, 0.6454, 0.1258, 0.6583, 0.09317, 0.6613, 0.09304, 0.6517, 0.1253, 0.6474, 0.09317, 0.6613, 0.06215, 0.666, 0.06199, 0.6589, 0.09304, 0.6517, 0.66, 0.6556, 0.689, 0.6615, 0.6887, 0.6691, 0.6593, 0.6601, 0.689, 0.6615, 0.7217, 0.6663, 0.7218, 0.6762, 0.6887, 0.6691, 0.7217, 0.6663, 0.756, 0.6684, 0.756, 0.6794, 0.7218, 0.6762, 0.756, 0.6684, 0.7911, 0.6676, 0.7908, 0.6785, 0.756, 0.6794, 0.7911, 0.6676, 0.8259, 0.6651, 0.8252, 0.6748, 0.7908, 0.6785, 0.66, 0.6556, 0.6593, 0.6601, 0.6346, 0.6512, 0.634, 0.6496, 0.2442, 0.6599, 0.2455, 0.6504, 0.2893, 0.6597, 0.2883, 0.6664, 0.2149, 0.6568, 0.2155, 0.6458, 0.2455, 0.6504, 0.2442, 0.6599, 0.3218, 0.6714, 0.3221, 0.6668, 0.3278, 0.668, 0.3276, 0.6721, 0.9698, 0.6538, 0.9698, 0.6559, 0.9603, 0.6572, 0.9599, 0.6536, 0.6901, 0.2999, 0.6924, 0.3002, 0.6904, 0.392, 0.6885, 0.3918, 0.7557, 0.4643, 0.7586, 0.4643, 0.7588, 0.4714, 0.7561, 0.4716, 0.7552, 0.457, 0.7575, 0.4569, 0.7586, 0.4643, 0.7557, 0.4643, 0.3129, 0.3447, 0.3129, 0.3488, 0.3106, 0.3486, 0.3106, 0.3447, 0.2883, 0.6664, 0.2893, 0.6597, 0.3221, 0.6668, 0.3218, 0.6714, 0.9259, 0.6673, 0.9256, 0.6622, 0.955, 0.658, 0.9555, 0.6619, 0.7337, 0.453, 0.736, 0.4536, 0.7319, 0.4619, 0.7275, 0.4611, 0.7275, 0.4611, 0.7319, 0.4619, 0.7335, 0.4698, 0.7308, 0.4697, 0.6683, 0.2996, 0.6707, 0.2995, 0.6717, 0.3917, 0.6698, 0.3918, 0.3389, 0.6675, 0.3388, 0.6698, 0.3278, 0.668, 0.3281, 0.6638, 0.03584, 0.664, 0.03637, 0.6679, 0.02147, 0.6773, 0.02185, 0.6764, 0.01896, 0.675, 0.02185, 0.6764, 0.02147, 0.6773, 0.01817, 0.6763, 0.8553, 0.6786, 0.856, 0.6705, 0.8866, 0.6671, 0.8863, 0.6738, 0.8863, 0.6738, 0.8866, 0.6671, 0.9256, 0.6622, 0.9259, 0.6673, 0.3497, 0.3428, 0.3515, 0.3428, 0.3514, 0.346, 0.3497, 0.346, 0.6775, 0.441, 0.6777, 0.438, 0.6936, 0.4367, 0.6935, 0.4383, 0.6782, 0.4302, 0.6783, 0.4272, 0.6935, 0.4303, 0.6933, 0.4322, 0.6633, 0.4294, 0.6633, 0.4251, 0.6783, 0.4272, 0.6782, 0.4302, 0.6612, 0.4426, 0.6617, 0.4388, 0.6777, 0.438, 0.6775, 0.441, 0.01606, 0.6737, 0.01896, 0.675, 0.01817, 0.6763, 0.01486, 0.6753, 0.3864, 0.266, 0.3864, 0.27, 0.3864, 0.27, 0.3864, 0.266, 0.01367, 0.6769, 0.01738, 0.6776, 0.01696, 0.6787, 0.01284, 0.6783, 0.9546, 0.6542, 0.9541, 0.6504, 0.9595, 0.65, 0.9599, 0.6536, 0.8869, 0.6603, 0.8872, 0.654, 0.9249, 0.6521, 0.9253, 0.6571, 0.8568, 0.6624, 0.8575, 0.6548, 0.8872, 0.654, 0.8869, 0.6603, 0.01738, 0.6776, 0.0211, 0.6782, 0.02107, 0.679, 0.01696, 0.6787, 0.03691, 0.6718, 0.0372, 0.6758, 0.02107, 0.679, 0.0211, 0.6782, 0.3388, 0.6721, 0.3388, 0.6744, 0.3273, 0.6764, 0.3276, 0.6721, 0.673, 0.2994, 0.6753, 0.2993, 0.6756, 0.3915, 0.6736, 0.3916, 0.7363, 0.4626, 0.7393, 0.4632, 0.7388, 0.4698, 0.7362, 0.4699, 0.7384, 0.4542, 0.7407, 0.4549, 0.7393, 0.4632, 0.7363, 0.4626, 0.9253, 0.6571, 0.9249, 0.6521, 0.9541, 0.6504, 0.9546, 0.6542, 0.2866, 0.6803, 0.2875, 0.6734, 0.3214, 0.676, 0.3211, 0.6806, 0.3175, 0.3447, 0.3175, 0.349, 0.3152, 0.3489, 0.3152, 0.3447, 0.7509, 0.4575, 0.7531, 0.4572, 0.753, 0.4642, 0.7502, 0.4641, 0.7502, 0.4641, 0.753, 0.4642, 0.7532, 0.4716, 0.7503, 0.4716, 0.6855, 0.2994, 0.6878, 0.2996, 0.6865, 0.3916, 0.6846, 0.3913, 0.97, 0.6497, 0.9699, 0.6518, 0.9595, 0.65, 0.9591, 0.6464, 0.3211, 0.6806, 0.3214, 0.676, 0.3273, 0.6764, 0.327, 0.6806, 0.2133, 0.68, 0.2141, 0.6684, 0.2431, 0.6699, 0.242, 0.68, 0.242, 0.68, 0.2431, 0.6699, 0.2875, 0.6734, 0.2866, 0.6803, 0.6614, 0.6469, 0.6607, 0.6512, 0.6339, 0.6483, 0.6337, 0.6469, 0.7919, 0.6461, 0.8274, 0.6464, 0.8267, 0.6557, 0.7915, 0.6568, 0.7559, 0.6462, 0.7919, 0.6461, 0.7915, 0.6568, 0.756, 0.6573, 0.7214, 0.6465, 0.7559, 0.6462, 0.756, 0.6573, 0.7216, 0.6564, 0.6893, 0.6468, 0.7214, 0.6465, 0.7216, 0.6564, 0.6891, 0.6542, 0.6614, 0.6469, 0.6893, 0.6468, 0.6891, 0.6542, 0.6607, 0.6512, 0.09299, 0.6803, 0.06213, 0.6798, 0.06214, 0.6729, 0.09308, 0.6708, 0.126, 0.6806, 0.09299, 0.6803, 0.09308, 0.6708, 0.1259, 0.6695, 0.1586, 0.6807, 0.126, 0.6806, 0.1259, 0.6695, 0.1584, 0.6689, 0.1883, 0.6807, 0.1586, 0.6807, 0.1584, 0.6689, 0.1885, 0.6685, 0.2133, 0.68, 0.1883, 0.6807, 0.1885, 0.6685, 0.2141, 0.6684, 0.06213, 0.6798, 0.0375, 0.6798, 0.0372, 0.6758, 0.06214, 0.6729, 0.8274, 0.6464, 0.8582, 0.6472, 0.8575, 0.6548, 0.8267, 0.6557, 0.3864, 0.27, 0.3864, 0.266, 0.3864, 0.266, 0.3864, 0.27, 0.3152, 0.3406, 0.3152, 0.3447, 0.3152, 0.3447, 0.3152, 0.3406, 0.3468, 0.5276, 0.3488, 0.5274, 0.3499, 0.6061, 0.3482, 0.6063, 0.3218, 0.6897, 0.3215, 0.6851, 0.3274, 0.6848, 0.3277, 0.6891, 0.2146, 0.7032, 0.214, 0.6916, 0.2431, 0.6899, 0.2441, 0.6999, 0.2441, 0.6999, 0.2431, 0.6899, 0.2874, 0.687, 0.2883, 0.6938, 0.6599, 0.6381, 0.6607, 0.6425, 0.6338, 0.6456, 0.6339, 0.6442, 0.791, 0.6245, 0.8258, 0.6274, 0.8266, 0.6369, 0.7914, 0.6353, 0.7558, 0.6241, 0.791, 0.6245, 0.7914, 0.6353, 0.7559, 0.6352, 0.7215, 0.6267, 0.7558, 0.6241, 0.7559, 0.6352, 0.7215, 0.6366, 0.6888, 0.6319, 0.7215, 0.6267, 0.7215, 0.6366, 0.689, 0.6394, 0.6599, 0.6381, 0.6888, 0.6319, 0.689, 0.6394, 0.6607, 0.6425, 0.093, 0.6992, 0.06203, 0.6938, 0.06208, 0.6868, 0.09299, 0.6898, 0.1256, 0.7025, 0.093, 0.6992, 0.09299, 0.6898, 0.1258, 0.6915, 0.1581, 0.7041, 0.1256, 0.7025, 0.1258, 0.6915, 0.1583, 0.6924, 0.1884, 0.7045, 0.1581, 0.7041, 0.1583, 0.6924, 0.1883, 0.6926, 0.2146, 0.7032, 0.1884, 0.7045, 0.1883, 0.6926, 0.214, 0.6916, 0.06203, 0.6938, 0.03686, 0.6878, 0.03718, 0.6838, 0.06208, 0.6868, 0.8258, 0.6274, 0.8568, 0.6315, 0.8575, 0.6394, 0.8266, 0.6369, 0.9699, 0.6382, 0.9699, 0.6403, 0.9595, 0.6427, 0.96, 0.6391, 0.6889, 0.4824, 0.6867, 0.4821, 0.6866, 0.4752, 0.6893, 0.475, 0.3841, 0.27, 0.3841, 0.274, 0.3818, 0.2741, 0.3818, 0.27, 0.6893, 0.475, 0.6866, 0.4752, 0.6869, 0.4678, 0.6898, 0.4677, 0.2883, 0.6938, 0.2874, 0.687, 0.3215, 0.6851, 0.3218, 0.6897, 0.9245, 0.647, 0.925, 0.642, 0.9541, 0.6426, 0.9536, 0.6465, 0.6761, 0.4755, 0.673, 0.4762, 0.6725, 0.4696, 0.675, 0.4696, 0.3575, 0.5269, 0.3595, 0.5271, 0.3593, 0.6061, 0.3576, 0.606, 0.6768, 0.4838, 0.6744, 0.4845, 0.673, 0.4762, 0.6761, 0.4755, 0.3387, 0.6849, 0.3388, 0.6872, 0.3274, 0.6848, 0.327, 0.6806, 0.9536, 0.6465, 0.9541, 0.6426, 0.9595, 0.6427, 0.9591, 0.6464, 0.8874, 0.6477, 0.8873, 0.641, 0.925, 0.642, 0.9245, 0.647, 0.8582, 0.6472, 0.8575, 0.6394, 0.8873, 0.641, 0.8874, 0.6477, 0.01654, 0.6798, 0.02105, 0.6798, 0.02107, 0.6806, 0.01695, 0.6809, 0.0375, 0.6798, 0.03718, 0.6838, 0.02107, 0.6806, 0.02105, 0.6798, 0.01202, 0.6798, 0.01654, 0.6798, 0.01695, 0.6809, 0.01283, 0.6812, 0.03686, 0.6878, 0.03629, 0.6918, 0.02145, 0.6823, 0.02108, 0.6814, 0.01736, 0.682, 0.02108, 0.6814, 0.02145, 0.6823, 0.01814, 0.6833, 0.8568, 0.6315, 0.8561, 0.6231, 0.8869, 0.6273, 0.8871, 0.6342, 0.8871, 0.6342, 0.8869, 0.6273, 0.9258, 0.6318, 0.9254, 0.6371, 0.01365, 0.6827, 0.01736, 0.682, 0.01814, 0.6833, 0.01483, 0.6843, 0.7484, 0.419, 0.7483, 0.4159, 0.7631, 0.4128, 0.7633, 0.4147, 0.3389, 0.6895, 0.339, 0.6918, 0.328, 0.6932, 0.3277, 0.6891, 0.672, 0.4852, 0.6697, 0.4858, 0.6656, 0.4775, 0.67, 0.4768, 0.3615, 0.5272, 0.3635, 0.5273, 0.3626, 0.6062, 0.3609, 0.6062, 0.67, 0.4768, 0.6656, 0.4775, 0.6672, 0.4696, 0.6699, 0.4695, 0.9254, 0.6371, 0.9258, 0.6318, 0.9551, 0.6348, 0.9547, 0.6387, 0.2903, 0.707, 0.2893, 0.7004, 0.3223, 0.6942, 0.3227, 0.6988, 0.6952, 0.4752, 0.6923, 0.4751, 0.6925, 0.468, 0.6951, 0.4683, 0.3887, 0.27, 0.3887, 0.2738, 0.3864, 0.2739, 0.3864, 0.27, 0.6934, 0.4826, 0.6911, 0.4825, 0.6923, 0.4751, 0.6952, 0.4752, 0.9698, 0.6341, 0.9699, 0.6362, 0.9603, 0.6354, 0.9607, 0.6317, 0.8243, 0.6077, 0.8553, 0.6147, 0.8561, 0.6231, 0.8251, 0.6176, 0.06157, 0.708, 0.03573, 0.6957, 0.03629, 0.6918, 0.0618, 0.7009, 0.2156, 0.7252, 0.1871, 0.7272, 0.1877, 0.7159, 0.2151, 0.7142, 0.1871, 0.7272, 0.1561, 0.7268, 0.1571, 0.7154, 0.1877, 0.7159, 0.1561, 0.7268, 0.1245, 0.7239, 0.125, 0.7132, 0.1571, 0.7154, 0.1245, 0.7239, 0.09259, 0.718, 0.09279, 0.7086, 0.125, 0.7132, 0.09259, 0.718, 0.06157, 0.708, 0.0618, 0.7009, 0.09279, 0.7086, 0.6584, 0.6291, 0.6881, 0.6166, 0.6885, 0.6243, 0.6592, 0.6336, 0.6881, 0.6166, 0.7215, 0.6068, 0.7215, 0.6167, 0.6885, 0.6243, 0.7215, 0.6068, 0.7556, 0.6021, 0.7557, 0.6131, 0.7215, 0.6167, 0.7556, 0.6021, 0.7902, 0.6027, 0.7906, 0.6136, 0.7557, 0.6131, 0.7902, 0.6027, 0.8243, 0.6077, 0.8251, 0.6176, 0.7906, 0.6136, 0.6584, 0.6291, 0.6592, 0.6336, 0.6345, 0.6427, 0.6351, 0.6411, 0.2465, 0.7187, 0.2453, 0.7093, 0.2893, 0.7004, 0.2903, 0.707, 0.2156, 0.7252, 0.2151, 0.7142, 0.2453, 0.7093, 0.2465, 0.7187, 0.3227, 0.6988, 0.3223, 0.6942, 0.328, 0.6932, 0.3283, 0.6974, 0.3429, 0.5281, 0.3448, 0.5279, 0.3466, 0.6065, 0.3449, 0.6067, 0.3806, 0.3322, 0.3825, 0.3322, 0.3827, 0.3353, 0.381, 0.3353, 0.748, 0.4082, 0.7477, 0.4052, 0.7632, 0.4064, 0.7632, 0.408, 0.7318, 0.4082, 0.7313, 0.4043, 0.7477, 0.4052, 0.748, 0.4082, 0.7328, 0.4225, 0.7329, 0.4181, 0.7483, 0.4159, 0.7484, 0.419, 0.7388, 0.4698, 0.7414, 0.4697, 0.7414, 0.4697, 0.7388, 0.4698, 0.3887, 0.2661, 0.3887, 0.27, 0.3864, 0.27, 0.3864, 0.266, 0.3175, 0.3405, 0.3175, 0.3447, 0.3152, 0.3447, 0.3152, 0.3406, 0.3106, 0.3408, 0.3106, 0.3447, 0.3083, 0.3447, 0.3083, 0.3408, 0.6672, 0.4696, 0.6645, 0.4697, 0.6645, 0.4697, 0.6672, 0.4696, 0.7663, 0.4714, 0.7712, 0.4716, 0.7712, 0.4716, 0.7663, 0.4714, 0.7308, 0.4697, 0.7335, 0.4698, 0.7335, 0.4698, 0.7308, 0.4697, 0.3818, 0.2659, 0.3818, 0.27, 0.3818, 0.27, 0.3818, 0.2659, 0.3887, 0.27, 0.3864, 0.27, 0.3864, 0.27, 0.3887, 0.27, 0.3106, 0.3447, 0.3083, 0.3447, 0.3083, 0.3447, 0.3106, 0.3447, 0.7414, 0.4697, 0.7458, 0.4707, 0.7458, 0.4707, 0.7414, 0.4697, 0.3106, 0.3408, 0.3106, 0.3447, 0.3106, 0.3447, 0.3106, 0.3408, 0.3818, 0.27, 0.3795, 0.27, 0.3795, 0.27, 0.3818, 0.27, 0.7049, 0.4677, 0.7, 0.468, 0.7, 0.468, 0.7049, 0.4677, 0.675, 0.4696, 0.6725, 0.4696, 0.6725, 0.4696, 0.675, 0.4696, 0.3175, 0.3447, 0.3152, 0.3447, 0.3152, 0.3447, 0.3175, 0.3447, 0.3152, 0.3406, 0.3152, 0.3447, 0.3129, 0.3447, 0.3129, 0.3407, 0.3864, 0.266, 0.3864, 0.27, 0.3841, 0.27, 0.3841, 0.266, 0.3129, 0.3407, 0.3129, 0.3447, 0.3106, 0.3447, 0.3106, 0.3408, 0.3841, 0.266, 0.3841, 0.27, 0.3818, 0.27, 0.3818, 0.2659, 0.7362, 0.4699, 0.7388, 0.4698, 0.7388, 0.4698, 0.7362, 0.4699, 0.6699, 0.4695, 0.6672, 0.4696, 0.6672, 0.4696, 0.6699, 0.4695, 0.3152, 0.3447, 0.3129, 0.3447, 0.3129, 0.3447, 0.3152, 0.3447, 0.7335, 0.4698, 0.7362, 0.4699, 0.7362, 0.4699, 0.7335, 0.4698, 0.3864, 0.27, 0.3841, 0.27, 0.3841, 0.27, 0.3864, 0.27, 0.3818, 0.27, 0.3818, 0.2659, 0.3818, 0.2659, 0.3818, 0.27, 0.3106, 0.3447, 0.3106, 0.3408, 0.3106, 0.3408, 0.3106, 0.3447, 0.3129, 0.3447, 0.3106, 0.3447, 0.3106, 0.3447, 0.3129, 0.3447])
me_cylinder_001.materials.append(mat_material_005)
me_cylinder_001.use_remesh_preserve_volume = False
me_cylinder_001.use_remesh_preserve_attributes = False
me_cylinder_001.use_mirror_vertex_groups = False
me_cylinder_001.use_paint_bone_selection = False
me_cylinder_001.use_paint_mask = True
me_cylinder_001.update()

# ---- objects
ob_sphere_007 = bpy.data.objects.new('Sphere.007', me_sphere_007)
ob_lamp = bpy.data.objects.new('Lamp', light_lamp)
ob_camera = bpy.data.objects.new('Camera', cam_camera)
ob_cylinder_001 = bpy.data.objects.new('Cylinder.001', me_cylinder_001)

# ---- transforms, parenting, visibility, modifiers, constraints
ob_sphere_007.location = (1.375, 0.1896, -0.248)
ob_sphere_007.rotation_euler = (3.348, -0.0, 0.0)
ob_sphere_007.scale = (0.04751, 0.04751, 0.04751)
ob_sphere_007.lineart.crease_threshold = 0.0
ob_lamp.location = (4.076, 1.005, 5.904)
ob_lamp.rotation_euler = (0.6503, 0.05522, 1.866)
ob_lamp.lock_rotations_4d = False
ob_lamp.empty_display_type = 'ARROWS'
ob_lamp.color = (0.0, 0.0, 0.0, 0.0)
ob_lamp.lineart.crease_threshold = 0.0
ob_camera.location = (7.481, -6.508, 5.344)
ob_camera.rotation_euler = (1.109, 0.0, 0.8149)
ob_camera.lock_rotations_4d = False
ob_camera.empty_display_type = 'ARROWS'
ob_camera.color = (0.0, 0.0, 0.0, 0.0)
ob_camera.display_type = 'WIRE'
ob_camera.lineart.crease_threshold = 0.0
ob_cylinder_001.location = (-0.3242, 0.0335, 1.367)
ob_cylinder_001.rotation_euler = (0.0, -0.3408, 0.0)
ob_cylinder_001.scale = (0.4947, 0.4947, 0.4947)
ob_cylinder_001.lineart.crease_threshold = 0.0

# ---- collection membership
col_collection_1.objects.link(ob_sphere_007)
col_collection_1.objects.link(ob_lamp)
col_collection_1.objects.link(ob_camera)
col_collection_1.objects.link(ob_cylinder_001)

# ---- scene / render settings (as saved in the file)
scene.camera = ob_camera
scene.frame_start = 1; scene.frame_end = 250; scene.frame_set(1)
scene.render.engine = 'CYCLES'
scene.render.resolution_percentage = 50
scene.render.dither_intensity = 0.0
scene.cycles.use_denoising = False
scene.cycles.samples = 128
scene.cycles.sampling_pattern = 'TABULATED_SOBOL'
scene.cycles.use_adaptive_sampling = False
scene.cycles.use_light_tree = False
scene.cycles.blur_glossy = 0.0
scene.cycles.sample_clamp_indirect = 0.0
scene.view_settings.view_transform = 'Standard'
bpy.context.view_layer.update()
